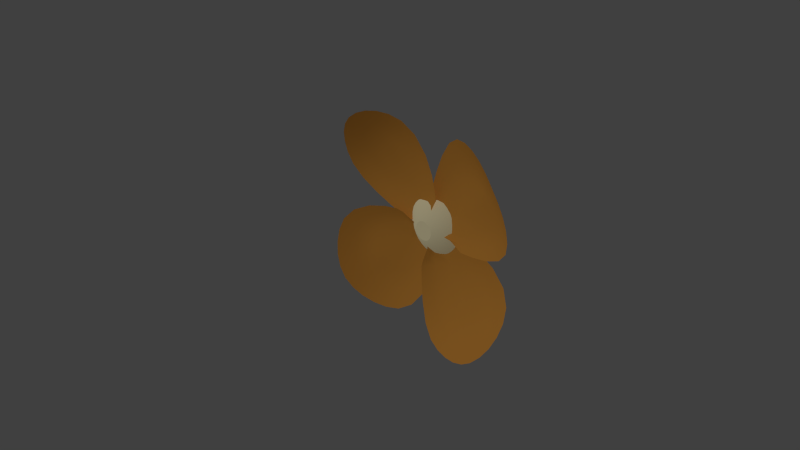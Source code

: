 # Source: fan.blend  (saved by Blender 2.61.0; exported with 4.5.12 LTS)
import bpy
from mathutils import Matrix  # noqa: F401  (used for matrix-valued properties, if any)

bpy.ops.wm.read_factory_settings(use_empty=True)
scene = bpy.context.scene
scene.name = 'Scene'

# ---- collections
col_collection_1 = bpy.data.collections.new('Collection 1'); scene.collection.children.link(col_collection_1)

# ---- materials (node trees are filled in below, after node groups)
mat_material = bpy.data.materials.new('Material')
mat_material.alpha_threshold = 0.0
mat_material.use_transparent_shadow = False
mat_material.diffuse_color = (0.7749, 0.6859, 0.425, 1.0)
mat_material.specular_color = (0.1149, 0.0805, 0.08575)
mat_material.roughness = 0.5
mat_material.line_color = (0.0, 0.0, 0.0, 1.0)
mat_material_001 = bpy.data.materials.new('Material.001')
mat_material_001.alpha_threshold = 0.0
mat_material_001.use_transparent_shadow = False
mat_material_001.diffuse_color = (0.4889, 0.212, 0.03527, 1.0)
mat_material_001.specular_color = (0.3111, 0.2376, 0.2079)
mat_material_001.roughness = 0.5
mat_material_001.line_color = (0.0, 0.0, 0.0, 1.0)

# ---- material node trees

# ---- world
world_world = bpy.data.worlds.new('World'); scene.world = world_world
world_world.color = (0.05088, 0.05088, 0.05088)
world_world.use_sun_shadow = False
world_world.sun_shadow_jitter_overblur = 0.0
world_world.cycles.sampling_method = 'MANUAL'
world_world.cycles.sample_map_resolution = 256

# ---- cameras
cam_camera = bpy.data.cameras.new('Camera')
cam_camera.clip_end = 100.0
cam_camera.lens = 35.0
cam_camera.sensor_width = 32.0
cam_camera.sensor_height = 18.0
cam_camera.ortho_scale = 7.314
cam_camera.dof.focus_distance = 0.0
cam_camera.dof.aperture_fstop = 128.0

# ---- lights
light_lamp = bpy.data.lights.new('Lamp', 'SUN')
light_lamp.transmission_factor = 0.0
light_lamp.cutoff_distance = 30.0
light_lamp.use_shadow = False
light_lamp.angle = 1.571
light_lamp.energy = 1.0
light_lamp.shadow_buffer_clip_start = 1.001
light_lamp.shadow_soft_size = 1.0
light_lamp.shadow_cascade_max_distance = 1000.0
light_lamp.cycles.use_multiple_importance_sampling = False

# ---- meshes
me_circle_001 = bpy.data.meshes.new('Circle.001')
me_circle_001.from_pydata([(-1.403e-16, 1.0, 0.6317), (0.1951, 0.9808, 0.6317), (0.3827, 0.9239, 0.6317), (0.5556, 0.8315, 0.6317), (0.7071, 0.7071, 0.6317), (0.8315, 0.5556, 0.6317), (0.9239, 0.3827, 0.6317), (0.9808, 0.1951, 0.6317), (1.0, 2.78e-08, 0.6317), (0.9808, -0.1951, 0.6317), (0.9239, -0.3827, 0.6317), (0.8315, -0.5556, 0.6317), (0.7071, -0.7071, 0.6317), (0.5556, -0.8315, 0.6317), (0.3827, -0.9239, 0.6317), (0.1951, -0.9808, 0.6317), (-3.258e-07, -1.0, 0.6317), (-0.1951, -0.9808, 0.6317), (-0.3827, -0.9239, 0.6317), (-0.5556, -0.8315, 0.6317), (-0.7071, -0.7071, 0.6317), (-0.8315, -0.5556, 0.6317), (-0.9239, -0.3827, 0.6317), (-0.9808, -0.1951, 0.6317), (-1.0, 9.179e-07, 0.6317), (-0.9808, 0.1951, 0.6317), (-0.9239, 0.3827, 0.6317), (-0.8315, 0.5556, 0.6317), (-0.7071, 0.7071, 0.6317), (-0.5556, 0.8315, 0.6317), (-0.3827, 0.9239, 0.6317), (-0.1951, 0.9808, 0.6317), (-0.05989, 0.3011, -0.9455), (-0.1175, 0.2836, -0.9455), (-0.1706, 0.2553, -0.9455), (-0.2171, 0.2171, -0.9455), (-0.2552, 0.1705, -0.9455), (-0.2836, 0.1175, -0.9455), (-0.3012, 0.05991, -0.9455), (-0.307, 3.967e-07, -0.9455), (-0.3011, -0.05989, -0.9455), (-0.2837, -0.1175, -0.9455), (-0.2552, -0.1705, -0.9455), (-0.2171, -0.2171, -0.9455), (-0.1705, -0.2552, -0.9455), (-0.1175, -0.2836, -0.9455), (-0.05991, -0.3012, -0.9455), (-5.77e-06, -0.307, -0.9455), (0.05988, -0.3011, -0.9455), (0.1175, -0.2836, -0.9455), (0.1705, -0.2552, -0.9455), (0.217, -0.217, -0.9455), (0.2553, -0.1706, -0.9455), (0.2836, -0.1175, -0.9455), (0.301, -0.05988, -0.9455), (0.307, 1.235e-07, -0.9455), (0.3011, 0.0599, -0.9455), (0.2836, 0.1175, -0.9455), (0.2553, 0.1706, -0.9455), (0.217, 0.217, -0.9455), (0.1706, 0.2553, -0.9455), (0.1175, 0.2836, -0.9455), (0.05988, 0.3011, -0.9455), (-5.67e-06, 0.307, -0.9455), (-5.67e-06, 0.307, -0.9455), (0.05988, 0.3011, -0.9455), (0.1175, 0.2836, -0.9455), (0.1706, 0.2553, -0.9455), (0.217, 0.217, -0.9455), (0.2553, 0.1706, -0.9455), (0.2836, 0.1175, -0.9455), (0.3011, 0.0599, -0.9455), (0.307, 1.235e-07, -0.9455), (0.301, -0.05988, -0.9455), (0.2836, -0.1175, -0.9455), (0.2553, -0.1706, -0.9455), (0.217, -0.217, -0.9455), (0.1705, -0.2552, -0.9455), (0.1175, -0.2836, -0.9455), (0.05988, -0.3011, -0.9455), (-5.77e-06, -0.307, -0.9455), (-0.05991, -0.3012, -0.9455), (-0.1175, -0.2836, -0.9455), (-0.1705, -0.2552, -0.9455), (-0.2171, -0.2171, -0.9455), (-0.2552, -0.1705, -0.9455), (-0.2837, -0.1175, -0.9455), (-0.3011, -0.05989, -0.9455), (-0.307, 3.967e-07, -0.9455), (-0.3012, 0.05991, -0.9455), (-0.2836, 0.1175, -0.9455), (-0.2552, 0.1705, -0.9455), (-0.2171, 0.2171, -0.9455), (-0.1706, 0.2553, -0.9455), (-0.1175, 0.2836, -0.9455), (-0.05989, 0.3011, -0.9455), (-0.05989, 0.3011, -0.9455), (-0.1175, 0.2836, -0.9455), (-0.1706, 0.2553, -0.9455), (-0.2171, 0.2171, -0.9455), (-0.2552, 0.1705, -0.9455), (-0.2836, 0.1175, -0.9455), (-0.3012, 0.05991, -0.9455), (-0.307, 3.967e-07, -0.9455), (-0.3011, -0.05989, -0.9455), (-0.2837, -0.1175, -0.9455), (-0.2552, -0.1705, -0.9455), (-0.2171, -0.2171, -0.9455), (-0.1705, -0.2552, -0.9455), (-0.1175, -0.2836, -0.9455), (-0.05991, -0.3012, -0.9455), (-5.77e-06, -0.307, -0.9455), (0.05988, -0.3011, -0.9455), (0.1175, -0.2836, -0.9455), (0.1705, -0.2552, -0.9455), (0.217, -0.217, -0.9455), (0.2553, -0.1706, -0.9455), (0.2836, -0.1175, -0.9455), (0.301, -0.05988, -0.9455), (0.307, 1.235e-07, -0.9455), (0.3011, 0.0599, -0.9455), (0.2836, 0.1175, -0.9455), (0.2553, 0.1706, -0.9455), (0.217, 0.217, -0.9455), (0.1706, 0.2553, -0.9455), (0.1175, 0.2836, -0.9455), (0.05988, 0.3011, -0.9455), (-5.67e-06, 0.307, -0.9455), (2.086e-05, 1.21e-07, -0.9455)], [], [(63, 0, 31, 32), (30, 33, 32, 31), (29, 34, 33, 30), (29, 28, 35, 34), (27, 36, 35, 28), (27, 26, 37, 36), (25, 38, 37, 26), (24, 39, 38, 25), (24, 23, 40, 39), (22, 41, 40, 23), (22, 21, 42, 41), (20, 43, 42, 21), (20, 19, 44, 43), (18, 45, 44, 19), (17, 46, 45, 18), (16, 47, 46, 17), (15, 48, 47, 16), (14, 49, 48, 15), (13, 50, 49, 14), (12, 51, 50, 13), (11, 52, 51, 12), (10, 53, 52, 11), (9, 54, 53, 10), (8, 55, 54, 9), (7, 56, 55, 8), (6, 57, 56, 7), (5, 58, 57, 6), (5, 4, 59, 58), (3, 60, 59, 4), (2, 61, 60, 3), (2, 1, 62, 61), (0, 63, 62, 1), (63, 64, 65, 62), (61, 62, 65, 66), (61, 66, 67, 60), (60, 67, 68, 59), (58, 59, 68, 69), (58, 69, 70, 57), (57, 70, 71, 56), (56, 71, 72, 55), (55, 72, 73, 54), (54, 73, 74, 53), (53, 74, 75, 52), (52, 75, 76, 51), (51, 76, 77, 50), (50, 77, 78, 49), (49, 78, 79, 48), (48, 79, 80, 47), (47, 80, 81, 46), (46, 81, 82, 45), (45, 82, 83, 44), (43, 44, 83, 84), (43, 84, 85, 42), (41, 42, 85, 86), (41, 86, 87, 40), (39, 40, 87, 88), (39, 88, 89, 38), (38, 89, 90, 37), (36, 37, 90, 91), (36, 91, 92, 35), (34, 35, 92, 93), (34, 93, 94, 33), (33, 94, 95, 32), (32, 95, 64, 63), (95, 96, 127, 64), (94, 97, 96, 95), (93, 98, 97, 94), (93, 92, 99, 98), (91, 100, 99, 92), (91, 90, 101, 100), (89, 102, 101, 90), (88, 103, 102, 89), (88, 87, 104, 103), (86, 105, 104, 87), (86, 85, 106, 105), (84, 107, 106, 85), (84, 83, 108, 107), (82, 109, 108, 83), (81, 110, 109, 82), (80, 111, 110, 81), (79, 112, 111, 80), (78, 113, 112, 79), (77, 114, 113, 78), (76, 115, 114, 77), (75, 116, 115, 76), (74, 117, 116, 75), (73, 118, 117, 74), (72, 119, 118, 73), (71, 120, 119, 72), (70, 121, 120, 71), (69, 122, 121, 70), (69, 68, 123, 122), (67, 124, 123, 68), (66, 125, 124, 67), (66, 65, 126, 125), (64, 127, 126, 65), (126, 127, 128), (125, 126, 128), (124, 125, 128), (123, 124, 128), (122, 123, 128), (121, 122, 128), (120, 121, 128), (119, 120, 128), (118, 119, 128), (117, 118, 128), (116, 117, 128), (115, 116, 128), (114, 115, 128), (113, 114, 128), (112, 113, 128), (111, 112, 128), (110, 111, 128), (109, 110, 128), (108, 109, 128), (107, 108, 128), (106, 107, 128), (105, 106, 128), (104, 105, 128), (103, 104, 128), (102, 103, 128), (101, 102, 128), (100, 101, 128), (99, 100, 128), (98, 99, 128), (97, 98, 128), (96, 97, 128), (127, 96, 128)])
me_circle_001.polygons.foreach_set('use_smooth', [True] * 128)
me_circle_001.materials.append(mat_material)
me_circle_001.use_remesh_preserve_volume = False
me_circle_001.use_remesh_preserve_attributes = False
me_circle_001.use_mirror_vertex_groups = False
me_circle_001.update()
me_circle = bpy.data.meshes.new('Circle')
me_circle.from_pydata([(-0.02174, 1.834, -0.6484), (0.3607, 1.815, -0.6472), (0.7284, 1.758, -0.6658), (1.067, 1.666, -0.6986), (1.364, 1.541, -0.7393), (1.59, 1.376, -0.7891), (1.661, 1.141, -0.8555), (1.522, 0.8525, -0.9237), (1.262, 0.5918, -0.9708), (1.013, 0.4054, -0.9942), (0.8418, 0.3351, -1.005), (0.4224, 0.2199, -1.012), (0.2934, 0.1347, -1.018), (0.2282, 0.08015, -1.024), (0.1539, 0.03963, -1.031), (0.07331, 0.01467, -1.039), (-0.01053, 0.006247, -1.047), (-0.09438, 0.01467, -1.055), (-0.175, 0.03963, -1.063), (-0.2493, 0.08015, -1.07), (-0.3144, 0.1347, -1.076), (-0.4419, 0.2121, -1.082), (-0.8478, 0.2956, -1.087), (-1.023, 0.4054, -1.093), (-1.281, 0.5918, -1.094), (-1.551, 0.8525, -1.073), (-1.699, 1.141, -1.018), (-1.633, 1.376, -0.9453), (-1.408, 1.541, -0.8737), (-1.111, 1.666, -0.8042), (-0.7719, 1.758, -0.7385), (-0.4042, 1.815, -0.6843), (-0.274, 1.605, -0.8578), (-0.5628, 1.56, -0.8934), (-0.8288, 1.487, -0.9363), (-1.049, 1.374, -0.9867), (-1.188, 1.213, -1.04), (-1.204, 1.001, -1.087), (-1.103, 0.7737, -1.113), (-0.9404, 0.5751, -1.118), (-0.776, 0.4263, -1.112), (-0.6424, 0.3242, -1.105), (-0.3634, 0.2548, -1.1), (-0.248, 0.2014, -1.095), (-0.1875, 0.1584, -1.09), (-0.1292, 0.1265, -1.085), (-0.06583, 0.1069, -1.079), (2.734e-05, 0.1003, -1.072), (0.06589, 0.1069, -1.066), (0.1292, 0.1265, -1.06), (0.1876, 0.1584, -1.054), (0.2528, 0.2014, -1.049), (0.3752, 0.2692, -1.045), (0.6815, 0.3502, -1.041), (0.8166, 0.4263, -1.035), (0.9837, 0.5751, -1.025), (1.149, 0.7737, -1.004), (1.254, 1.001, -0.9678), (1.24, 1.213, -0.9226), (1.102, 1.374, -0.8825), (0.8816, 1.487, -0.8534), (0.6156, 1.56, -0.8363), (0.3268, 1.605, -0.8287), (0.02642, 1.62, -0.8328), (0.05914, 1.322, -0.9903), (0.2504, 1.307, -0.9875), (0.4297, 1.266, -0.9917), (0.5842, 1.196, -1.002), (0.6992, 1.096, -1.018), (0.7631, 0.9711, -1.036), (0.773, 0.8328, -1.052), (0.7368, 0.6958, -1.062), (0.6704, 0.5729, -1.068), (0.59, 0.4711, -1.07), (0.5076, 0.3918, -1.071), (0.2908, 0.3324, -1.072), (0.2034, 0.2891, -1.075), (0.1413, 0.2585, -1.078), (0.09361, 0.2372, -1.082), (0.051, 0.2243, -1.086), (0.007545, 0.2202, -1.09), (-0.03596, 0.2243, -1.094), (-0.07819, 0.2372, -1.098), (-0.1227, 0.2585, -1.102), (-0.1779, 0.2891, -1.106), (-0.2537, 0.3324, -1.111), (-0.4336, 0.3918, -1.116), (-0.5111, 0.4711, -1.123), (-0.5853, 0.5729, -1.129), (-0.6446, 0.6958, -1.129), (-0.6733, 0.8328, -1.122), (-0.6569, 0.9711, -1.105), (-0.5878, 1.096, -1.081), (-0.4693, 1.196, -1.054), (-0.3128, 1.266, -1.028), (-0.1325, 1.307, -1.006), (0.07559, 0.5804, -1.109), (1.201, -0.03474, -1.109), (2.719, 0.0649, -1.006), (2.632, 0.1512, -1.028), (2.486, 0.2261, -1.054), (2.278, 0.2828, -1.081), (2.017, 0.3159, -1.105), (1.729, 0.3238, -1.122), (1.442, 0.31, -1.129), (1.186, 0.2816, -1.129), (0.973, 0.2461, -1.123), (0.8072, 0.209, -1.116), (0.6831, 0.1229, -1.111), (0.5928, 0.08661, -1.106), (0.5287, 0.06021, -1.102), (0.4843, 0.03888, -1.098), (0.4574, 0.01866, -1.094), (0.4488, -0.002167, -1.09), (0.4574, -0.02297, -1.086), (0.4843, -0.04337, -1.082), (0.5287, -0.06618, -1.078), (0.5928, -0.09595, -1.075), (0.6831, -0.1378, -1.072), (0.8072, -0.2416, -1.071), (0.973, -0.281, -1.07), (1.186, -0.3195, -1.068), (1.442, -0.3513, -1.062), (1.728, -0.3686, -1.052), (2.017, -0.3639, -1.036), (2.278, -0.3333, -1.018), (2.486, -0.2782, -1.002), (2.632, -0.2043, -0.9917), (2.719, -0.1184, -0.9875), (2.751, -0.02687, -0.9903), (3.372, -0.0112, -0.8328), (3.341, -0.155, -0.8287), (3.247, -0.2933, -0.8363), (3.095, -0.4206, -0.8534), (2.86, -0.5259, -0.8825), (2.523, -0.592, -0.9226), (2.08, -0.5988, -0.9678), (1.605, -0.5488, -1.004), (1.19, -0.4695, -1.025), (0.8794, -0.3895, -1.035), (0.666, -0.3248, -1.041), (0.5211, -0.1782, -1.045), (0.4096, -0.1196, -1.049), (0.3197, -0.08836, -1.054), (0.2532, -0.06041, -1.06), (0.2122, -0.0301, -1.066), (0.1984, 0.001432, -1.072), (0.2122, 0.03296, -1.079), (0.2532, 0.06328, -1.085), (0.3197, 0.09122, -1.09), (0.4096, 0.1203, -1.095), (0.5211, 0.1754, -1.1), (0.666, 0.309, -1.105), (0.8794, 0.3729, -1.112), (1.19, 0.4517, -1.118), (1.605, 0.5294, -1.113), (2.08, 0.5779, -1.087), (2.523, 0.5701, -1.04), (2.86, 0.5036, -0.9867), (3.095, 0.3982, -0.9363), (3.247, 0.2709, -0.8934), (3.341, 0.1326, -0.8578), (3.78, 0.1949, -0.6843), (3.661, 0.371, -0.7385), (3.468, 0.5332, -0.8042), (3.208, 0.6754, -0.8737), (2.863, 0.7831, -0.9453), (2.371, 0.8149, -1.018), (1.77, 0.7438, -1.073), (1.225, 0.6145, -1.094), (0.8357, 0.4914, -1.093), (0.5986, 0.4073, -1.087), (0.4255, 0.2135, -1.082), (0.2702, 0.152, -1.076), (0.1563, 0.1208, -1.07), (0.07163, 0.08523, -1.063), (0.01951, 0.04663, -1.055), (0.00191, 0.006487, -1.047), (0.01951, -0.03365, -1.039), (0.07163, -0.07225, -1.031), (0.1563, -0.1078, -1.024), (0.2702, -0.139, -1.018), (0.4103, -0.2009, -1.012), (0.5864, -0.4016, -1.005), (0.8357, -0.4836, -0.9942), (1.225, -0.6028, -0.9708), (1.77, -0.727, -0.9237), (2.371, -0.7938, -0.8555), (2.863, -0.7598, -0.7891), (3.208, -0.6517, -0.7393), (3.468, -0.5095, -0.6986), (3.661, -0.3473, -0.6658), (3.78, -0.1712, -0.6472), (3.82, 0.01185, -0.6484), (0.0303, -1.819, -0.6484), (-0.3521, -1.8, -0.6472), (-0.7198, -1.743, -0.6658), (-1.059, -1.651, -0.6986), (-1.356, -1.527, -0.7393), (-1.581, -1.361, -0.7891), (-1.653, -1.126, -0.8555), (-1.513, -0.8378, -0.9237), (-1.254, -0.577, -0.9708), (-1.005, -0.3906, -0.9942), (-0.5794, -0.3006, -1.005), (-0.3725, -0.1975, -1.012), (-0.2848, -0.1199, -1.018), (-0.2197, -0.06539, -1.024), (-0.1454, -0.02487, -1.031), (-0.06476, 8.746e-05, -1.039), (0.01909, 0.008513, -1.047), (0.1029, 8.746e-05, -1.055), (0.1836, -0.02487, -1.063), (0.2579, -0.06539, -1.07), (0.323, -0.1199, -1.077), (0.4092, -0.2044, -1.082), (0.6119, -0.299, -1.087), (1.032, -0.3906, -1.093), (1.289, -0.577, -1.094), (1.559, -0.8378, -1.073), (1.708, -1.126, -1.018), (1.641, -1.361, -0.9453), (1.416, -1.527, -0.8737), (1.119, -1.651, -0.8042), (0.7804, -1.743, -0.7385), (0.4127, -1.8, -0.6843), (0.2825, -1.59, -0.8578), (0.5713, -1.545, -0.8934), (0.8373, -1.472, -0.9363), (1.058, -1.36, -0.9867), (1.196, -1.198, -1.04), (1.213, -0.9865, -1.087), (1.111, -0.7589, -1.113), (0.949, -0.5603, -1.118), (0.7845, -0.4116, -1.112), (0.651, -0.3104, -1.105), (0.3843, -0.2442, -1.1), (0.2641, -0.1867, -1.095), (0.1962, -0.1436, -1.09), (0.1377, -0.1118, -1.085), (0.07439, -0.09217, -1.079), (0.008527, -0.08556, -1.072), (-0.05733, -0.09217, -1.066), (-0.1207, -0.1118, -1.06), (-0.1792, -0.1436, -1.054), (-0.25, -0.1867, -1.049), (-0.3808, -0.2638, -1.045), (-0.6729, -0.3379, -1.041), (-0.8081, -0.4116, -1.035), (-0.9752, -0.5603, -1.025), (-1.141, -0.7589, -1.004), (-1.245, -0.9865, -0.9678), (-1.231, -1.198, -0.9226), (-1.093, -1.36, -0.8825), (-0.873, -1.472, -0.8534), (-0.6071, -1.545, -0.8363), (-0.3182, -1.59, -0.8287), (-0.01787, -1.605, -0.8328), (-0.05059, -1.307, -0.9903), (-0.2419, -1.292, -0.9875), (-0.4211, -1.251, -0.9917), (-0.5756, -1.181, -1.002), (-0.6907, -1.081, -1.018), (-0.7546, -0.9564, -1.036), (-0.7644, -0.8181, -1.052), (-0.7283, -0.6811, -1.062), (-0.6618, -0.5581, -1.068), (-0.5814, -0.4564, -1.07), (-0.4991, -0.377, -1.071), (-0.4205, -0.323, -1.072), (-0.2616, -0.2744, -1.075), (-0.1674, -0.2437, -1.078), (-0.1012, -0.2224, -1.082), (-0.0475, -0.2096, -1.086), (0.0001634, -0.2055, -1.09), (0.04574, -0.2096, -1.094), (0.09523, -0.2224, -1.098), (0.1538, -0.2437, -1.102), (0.2341, -0.2744, -1.106), (0.3669, -0.3176, -1.111), (0.4421, -0.377, -1.116), (0.5197, -0.4564, -1.123), (0.5938, -0.5581, -1.129), (0.6531, -0.6811, -1.129), (0.6819, -0.8181, -1.122), (0.6654, -0.9564, -1.105), (0.5963, -1.081, -1.081), (0.4778, -1.181, -1.054), (0.3214, -1.251, -1.028), (0.1411, -1.292, -1.006), (-0.06704, -0.5656, -1.109), (-1.193, 0.04551, -1.106), (-2.71, -0.05413, -0.9888), (-2.624, -0.1404, -1.012), (-2.478, -0.2153, -1.04), (-2.269, -0.2721, -1.07), (-2.009, -0.3051, -1.097), (-1.72, -0.313, -1.116), (-1.434, -0.2992, -1.125), (-1.177, -0.2709, -1.126), (-0.9644, -0.2354, -1.122), (-0.7987, -0.1982, -1.116), (-0.6746, -0.1622, -1.111), (-0.5842, -0.09625, -1.106), (-0.5202, -0.05799, -1.102), (-0.4757, -0.03094, -1.098), (-0.4489, -0.008205, -1.094), (-0.4403, 0.01305, -1.09), (-0.4489, 0.03502, -1.086), (-0.4757, 0.05953, -1.082), (-0.5202, 0.09015, -1.078), (-0.5842, 0.1353, -1.075), (-0.6862, 0.2147, -1.072), (-0.7987, 0.2523, -1.071), (-0.9644, 0.2918, -1.069), (-1.177, 0.3303, -1.066), (-1.434, 0.3621, -1.059), (-1.72, 0.3794, -1.046), (-2.009, 0.3747, -1.028), (-2.269, 0.3441, -1.008), (-2.478, 0.289, -0.9894), (-2.624, 0.215, -0.9763), (-2.71, 0.1292, -0.9702), (-2.742, 0.03764, -0.9715), (-3.363, 0.02197, -0.8056), (-3.332, 0.1658, -0.8041), (-3.239, 0.3041, -0.8149), (-3.086, 0.4314, -0.8358), (-2.851, 0.5367, -0.8689), (-2.514, 0.6027, -0.9131), (-2.072, 0.6096, -0.9621), (-1.596, 0.5596, -1.002), (-1.182, 0.4803, -1.025), (-0.8708, 0.4003, -1.035), (-0.7286, 0.3356, -1.041), (-0.5462, 0.189, -1.045), (-0.401, 0.1303, -1.049), (-0.3111, 0.09912, -1.054), (-0.2446, 0.07118, -1.06), (-0.2037, 0.04087, -1.066), (-0.1899, 0.009337, -1.072), (-0.2037, -0.02219, -1.079), (-0.2446, -0.05251, -1.085), (-0.3111, -0.08045, -1.09), (-0.401, -0.1106, -1.095), (-0.5125, -0.1647, -1.1), (-0.6575, -0.2982, -1.105), (-0.8708, -0.3622, -1.112), (-1.182, -0.4409, -1.118), (-1.596, -0.5186, -1.111), (-2.072, -0.5671, -1.081), (-2.514, -0.5593, -1.031), (-2.851, -0.4929, -0.9731), (-3.086, -0.3874, -0.9187), (-3.239, -0.2601, -0.8721), (-3.332, -0.1218, -0.8332), (-3.771, -0.1842, -0.6514), (-3.653, -0.3602, -0.7113), (-3.46, -0.5224, -0.783), (-3.2, -0.6647, -0.8582), (-2.854, -0.7723, -0.935), (-2.363, -0.8041, -1.013), (-1.761, -0.733, -1.071), (-1.216, -0.6038, -1.094), (-0.8271, -0.4806, -1.093), (-0.5791, -0.3965, -1.087), (-0.4112, -0.205, -1.082), (-0.2619, -0.1412, -1.076), (-0.1477, -0.11, -1.07), (-0.06308, -0.07446, -1.063), (-0.01096, -0.03586, -1.055), (0.006644, 0.004281, -1.047), (-0.01096, 0.04442, -1.039), (-0.06308, 0.08302, -1.031), (-0.1477, 0.1186, -1.024), (-0.2616, 0.1498, -1.018), (-0.4371, 0.2115, -1.012), (-0.6845, 0.4123, -1.005), (-0.8271, 0.4943, -0.9942), (-1.216, 0.6135, -0.9708), (-1.761, 0.7378, -0.9222), (-2.363, 0.8045, -0.8501), (-2.854, 0.7705, -0.7788), (-3.2, 0.6625, -0.7238), (-3.46, 0.5203, -0.6774), (-3.653, 0.358, -0.6386), (-3.771, 0.182, -0.6143), (-3.812, -0.001086, -0.611)], [], [(63, 0, 31, 32), (31, 30, 33, 32), (30, 29, 34, 33), (29, 28, 35, 34), (28, 27, 36, 35), (27, 26, 37, 36), (26, 25, 38, 37), (25, 24, 39, 38), (24, 23, 40, 39), (23, 22, 41, 40), (22, 21, 42, 41), (21, 20, 43, 42), (20, 19, 44, 43), (19, 18, 45, 44), (18, 17, 46, 45), (17, 16, 47, 46), (16, 15, 48, 47), (15, 14, 49, 48), (14, 13, 50, 49), (13, 12, 51, 50), (12, 11, 52, 51), (11, 10, 53, 52), (10, 9, 54, 53), (9, 8, 55, 54), (8, 7, 56, 55), (7, 6, 57, 56), (6, 5, 58, 57), (5, 4, 59, 58), (4, 3, 60, 59), (3, 2, 61, 60), (2, 1, 62, 61), (1, 0, 63, 62), (62, 63, 64, 65), (61, 62, 65, 66), (60, 61, 66, 67), (59, 60, 67, 68), (58, 59, 68, 69), (57, 58, 69, 70), (56, 57, 70, 71), (55, 56, 71, 72), (54, 55, 72, 73), (53, 54, 73, 74), (52, 53, 74, 75), (51, 52, 75, 76), (50, 51, 76, 77), (49, 50, 77, 78), (48, 49, 78, 79), (47, 48, 79, 80), (46, 47, 80, 81), (45, 46, 81, 82), (44, 45, 82, 83), (43, 44, 83, 84), (42, 43, 84, 85), (41, 42, 85, 86), (40, 41, 86, 87), (39, 40, 87, 88), (38, 39, 88, 89), (37, 38, 89, 90), (36, 37, 90, 91), (35, 36, 91, 92), (34, 35, 92, 93), (33, 34, 93, 94), (32, 33, 94, 95), (32, 95, 64, 63), (71, 96, 72), (70, 96, 71), (69, 96, 70), (68, 96, 69), (67, 96, 68), (66, 96, 67), (65, 96, 66), (64, 96, 65), (64, 95, 96), (94, 96, 95), (93, 96, 94), (92, 96, 93), (91, 96, 92), (90, 96, 91), (89, 96, 90), (88, 96, 89), (87, 96, 88), (72, 96, 73), (73, 96, 74), (74, 96, 75), (75, 96, 76), (76, 96, 77), (77, 96, 78), (78, 96, 79), (79, 96, 80), (80, 96, 81), (81, 96, 82), (82, 96, 83), (83, 96, 84), (84, 96, 85), (85, 96, 86), (86, 96, 87), (107, 97, 106), (108, 97, 107), (109, 97, 108), (110, 97, 109), (111, 97, 110), (112, 97, 111), (113, 97, 112), (114, 97, 113), (115, 97, 114), (116, 97, 115), (117, 97, 116), (118, 97, 117), (119, 97, 118), (120, 97, 119), (121, 97, 120), (106, 97, 105), (105, 97, 104), (104, 97, 103), (103, 97, 102), (102, 97, 101), (101, 97, 100), (100, 97, 99), (99, 97, 98), (129, 98, 97), (129, 97, 128), (128, 97, 127), (127, 97, 126), (126, 97, 125), (125, 97, 124), (124, 97, 123), (123, 97, 122), (122, 97, 121), (161, 98, 129, 130), (161, 160, 99, 98), (160, 159, 100, 99), (159, 158, 101, 100), (158, 157, 102, 101), (157, 156, 103, 102), (156, 155, 104, 103), (155, 154, 105, 104), (154, 153, 106, 105), (153, 152, 107, 106), (152, 151, 108, 107), (151, 150, 109, 108), (150, 149, 110, 109), (149, 148, 111, 110), (148, 147, 112, 111), (147, 146, 113, 112), (146, 145, 114, 113), (145, 144, 115, 114), (144, 143, 116, 115), (143, 142, 117, 116), (142, 141, 118, 117), (141, 140, 119, 118), (140, 139, 120, 119), (139, 138, 121, 120), (138, 137, 122, 121), (137, 136, 123, 122), (136, 135, 124, 123), (135, 134, 125, 124), (134, 133, 126, 125), (133, 132, 127, 126), (132, 131, 128, 127), (131, 130, 129, 128), (192, 193, 130, 131), (191, 192, 131, 132), (190, 191, 132, 133), (189, 190, 133, 134), (188, 189, 134, 135), (187, 188, 135, 136), (186, 187, 136, 137), (185, 186, 137, 138), (184, 185, 138, 139), (183, 184, 139, 140), (182, 183, 140, 141), (181, 182, 141, 142), (180, 181, 142, 143), (179, 180, 143, 144), (178, 179, 144, 145), (177, 178, 145, 146), (176, 177, 146, 147), (175, 176, 147, 148), (174, 175, 148, 149), (173, 174, 149, 150), (172, 173, 150, 151), (171, 172, 151, 152), (170, 171, 152, 153), (169, 170, 153, 154), (168, 169, 154, 155), (167, 168, 155, 156), (166, 167, 156, 157), (165, 166, 157, 158), (164, 165, 158, 159), (163, 164, 159, 160), (162, 163, 160, 161), (130, 193, 162, 161), (257, 194, 225, 226), (225, 224, 227, 226), (224, 223, 228, 227), (223, 222, 229, 228), (222, 221, 230, 229), (221, 220, 231, 230), (220, 219, 232, 231), (219, 218, 233, 232), (218, 217, 234, 233), (217, 216, 235, 234), (216, 215, 236, 235), (215, 214, 237, 236), (214, 213, 238, 237), (213, 212, 239, 238), (212, 211, 240, 239), (211, 210, 241, 240), (210, 209, 242, 241), (209, 208, 243, 242), (208, 207, 244, 243), (207, 206, 245, 244), (206, 205, 246, 245), (205, 204, 247, 246), (204, 203, 248, 247), (203, 202, 249, 248), (202, 201, 250, 249), (201, 200, 251, 250), (200, 199, 252, 251), (199, 198, 253, 252), (198, 197, 254, 253), (197, 196, 255, 254), (196, 195, 256, 255), (195, 194, 257, 256), (256, 257, 258, 259), (255, 256, 259, 260), (254, 255, 260, 261), (253, 254, 261, 262), (252, 253, 262, 263), (251, 252, 263, 264), (250, 251, 264, 265), (249, 250, 265, 266), (248, 249, 266, 267), (247, 248, 267, 268), (246, 247, 268, 269), (245, 246, 269, 270), (244, 245, 270, 271), (243, 244, 271, 272), (242, 243, 272, 273), (241, 242, 273, 274), (240, 241, 274, 275), (239, 240, 275, 276), (238, 239, 276, 277), (237, 238, 277, 278), (236, 237, 278, 279), (235, 236, 279, 280), (234, 235, 280, 281), (233, 234, 281, 282), (232, 233, 282, 283), (231, 232, 283, 284), (230, 231, 284, 285), (229, 230, 285, 286), (228, 229, 286, 287), (227, 228, 287, 288), (226, 227, 288, 289), (226, 289, 258, 257), (265, 290, 266), (264, 290, 265), (263, 290, 264), (262, 290, 263), (261, 290, 262), (260, 290, 261), (259, 290, 260), (258, 290, 259), (258, 289, 290), (288, 290, 289), (287, 290, 288), (286, 290, 287), (285, 290, 286), (284, 290, 285), (283, 290, 284), (282, 290, 283), (281, 290, 282), (266, 290, 267), (267, 290, 268), (268, 290, 269), (269, 290, 270), (270, 290, 271), (271, 290, 272), (272, 290, 273), (273, 290, 274), (274, 290, 275), (275, 290, 276), (276, 290, 277), (277, 290, 278), (278, 290, 279), (279, 290, 280), (280, 290, 281), (301, 291, 300), (302, 291, 301), (303, 291, 302), (304, 291, 303), (305, 291, 304), (306, 291, 305), (307, 291, 306), (308, 291, 307), (309, 291, 308), (310, 291, 309), (311, 291, 310), (312, 291, 311), (313, 291, 312), (314, 291, 313), (315, 291, 314), (300, 291, 299), (299, 291, 298), (298, 291, 297), (297, 291, 296), (296, 291, 295), (295, 291, 294), (294, 291, 293), (293, 291, 292), (323, 292, 291), (323, 291, 322), (322, 291, 321), (321, 291, 320), (320, 291, 319), (319, 291, 318), (318, 291, 317), (317, 291, 316), (316, 291, 315), (355, 292, 323, 324), (355, 354, 293, 292), (354, 353, 294, 293), (353, 352, 295, 294), (352, 351, 296, 295), (351, 350, 297, 296), (350, 349, 298, 297), (349, 348, 299, 298), (348, 347, 300, 299), (347, 346, 301, 300), (346, 345, 302, 301), (345, 344, 303, 302), (344, 343, 304, 303), (343, 342, 305, 304), (342, 341, 306, 305), (341, 340, 307, 306), (340, 339, 308, 307), (339, 338, 309, 308), (338, 337, 310, 309), (337, 336, 311, 310), (336, 335, 312, 311), (335, 334, 313, 312), (334, 333, 314, 313), (333, 332, 315, 314), (332, 331, 316, 315), (331, 330, 317, 316), (330, 329, 318, 317), (329, 328, 319, 318), (328, 327, 320, 319), (327, 326, 321, 320), (326, 325, 322, 321), (325, 324, 323, 322), (386, 387, 324, 325), (385, 386, 325, 326), (384, 385, 326, 327), (383, 384, 327, 328), (382, 383, 328, 329), (381, 382, 329, 330), (380, 381, 330, 331), (379, 380, 331, 332), (378, 379, 332, 333), (377, 378, 333, 334), (376, 377, 334, 335), (375, 376, 335, 336), (374, 375, 336, 337), (373, 374, 337, 338), (372, 373, 338, 339), (371, 372, 339, 340), (370, 371, 340, 341), (369, 370, 341, 342), (368, 369, 342, 343), (367, 368, 343, 344), (366, 367, 344, 345), (365, 366, 345, 346), (364, 365, 346, 347), (363, 364, 347, 348), (362, 363, 348, 349), (361, 362, 349, 350), (360, 361, 350, 351), (359, 360, 351, 352), (358, 359, 352, 353), (357, 358, 353, 354), (356, 357, 354, 355), (324, 387, 356, 355)])
me_circle.polygons.foreach_set('use_smooth', [True] * 384)
_ca = me_circle.color_attributes.new('Col', 'BYTE_COLOR', 'CORNER')
_ca.data.foreach_set('color', [1.0, 1.0, 1.0, 1.0, 1.0, 1.0, 1.0, 1.0, 1.0, 1.0, 1.0, 1.0, 1.0, 1.0, 1.0, 1.0, 1.0, 1.0, 1.0, 1.0, 1.0, 1.0, 1.0, 1.0, 1.0, 1.0, 1.0, 1.0, 1.0, 1.0, 1.0, 1.0, 1.0, 1.0, 1.0, 1.0, 1.0, 1.0, 1.0, 1.0, 1.0, 1.0, 1.0, 1.0, 1.0, 1.0, 1.0, 1.0, 1.0, 1.0, 1.0, 1.0, 1.0, 1.0, 1.0, 1.0, 1.0, 1.0, 1.0, 1.0, 1.0, 1.0, 1.0, 1.0, 1.0, 1.0, 1.0, 1.0, 1.0, 1.0, 1.0, 1.0, 1.0, 1.0, 1.0, 1.0, 1.0, 1.0, 1.0, 1.0, 1.0, 1.0, 1.0, 1.0, 1.0, 1.0, 1.0, 1.0, 1.0, 1.0, 1.0, 1.0, 1.0, 1.0, 1.0, 1.0, 1.0, 1.0, 1.0, 1.0, 1.0, 1.0, 1.0, 1.0, 1.0, 1.0, 1.0, 1.0, 1.0, 1.0, 1.0, 1.0, 1.0, 1.0, 1.0, 1.0, 1.0, 1.0, 1.0, 1.0, 1.0, 1.0, 1.0, 1.0, 1.0, 1.0, 1.0, 1.0, 1.0, 1.0, 1.0, 1.0, 1.0, 1.0, 1.0, 1.0, 1.0, 1.0, 1.0, 1.0, 1.0, 1.0, 1.0, 1.0, 1.0, 1.0, 1.0, 1.0, 1.0, 1.0, 1.0, 1.0, 1.0, 1.0, 1.0, 1.0, 1.0, 1.0, 1.0, 1.0, 1.0, 1.0, 1.0, 1.0, 1.0, 1.0, 1.0, 1.0, 1.0, 1.0, 1.0, 1.0, 1.0, 1.0, 1.0, 1.0, 1.0, 1.0, 1.0, 1.0, 1.0, 1.0, 1.0, 1.0, 1.0, 1.0, 1.0, 1.0, 1.0, 1.0, 1.0, 1.0, 1.0, 1.0, 1.0, 1.0, 1.0, 1.0, 1.0, 1.0, 1.0, 1.0, 1.0, 1.0, 1.0, 1.0, 1.0, 1.0, 1.0, 1.0, 1.0, 1.0, 1.0, 1.0, 1.0, 1.0, 1.0, 1.0, 1.0, 1.0, 1.0, 1.0, 1.0, 1.0, 1.0, 1.0, 1.0, 1.0, 1.0, 1.0, 1.0, 1.0, 1.0, 1.0, 1.0, 1.0, 1.0, 1.0, 1.0, 1.0, 1.0, 1.0, 1.0, 1.0, 1.0, 1.0, 1.0, 1.0, 1.0, 1.0, 1.0, 1.0, 1.0, 1.0, 1.0, 1.0, 1.0, 1.0, 1.0, 1.0, 1.0, 1.0, 1.0, 1.0, 1.0, 1.0, 1.0, 1.0, 1.0, 1.0, 1.0, 1.0, 1.0, 1.0, 1.0, 1.0, 1.0, 1.0, 1.0, 1.0, 1.0, 1.0, 1.0, 1.0, 1.0, 1.0, 1.0, 1.0, 1.0, 1.0, 1.0, 1.0, 1.0, 1.0, 1.0, 1.0, 1.0, 1.0, 1.0, 1.0, 1.0, 1.0, 1.0, 1.0, 1.0, 1.0, 1.0, 1.0, 1.0, 1.0, 1.0, 1.0, 1.0, 1.0, 1.0, 1.0, 1.0, 1.0, 1.0, 1.0, 1.0, 1.0, 1.0, 1.0, 1.0, 1.0, 1.0, 1.0, 1.0, 1.0, 1.0, 1.0, 1.0, 1.0, 1.0, 1.0, 1.0, 1.0, 1.0, 1.0, 1.0, 1.0, 1.0, 1.0, 1.0, 1.0, 1.0, 1.0, 1.0, 1.0, 1.0, 1.0, 1.0, 1.0, 1.0, 1.0, 1.0, 1.0, 1.0, 1.0, 1.0, 1.0, 1.0, 1.0, 1.0, 1.0, 1.0, 1.0, 1.0, 1.0, 1.0, 1.0, 1.0, 1.0, 1.0, 1.0, 1.0, 1.0, 1.0, 1.0, 1.0, 1.0, 1.0, 1.0, 1.0, 1.0, 1.0, 1.0, 1.0, 1.0, 1.0, 1.0, 1.0, 1.0, 1.0, 1.0, 1.0, 1.0, 1.0, 1.0, 1.0, 1.0, 1.0, 1.0, 1.0, 1.0, 1.0, 1.0, 1.0, 1.0, 1.0, 1.0, 1.0, 1.0, 1.0, 1.0, 1.0, 1.0, 1.0, 1.0, 1.0, 1.0, 1.0, 1.0, 1.0, 1.0, 1.0, 1.0, 1.0, 1.0, 1.0, 1.0, 1.0, 1.0, 1.0, 1.0, 1.0, 1.0, 1.0, 1.0, 1.0, 1.0, 1.0, 1.0, 1.0, 1.0, 1.0, 1.0, 1.0, 1.0, 1.0, 1.0, 1.0, 1.0, 1.0, 1.0, 1.0, 1.0, 1.0, 1.0, 1.0, 1.0, 1.0, 1.0, 1.0, 1.0, 1.0, 1.0, 1.0, 1.0, 1.0, 1.0, 1.0, 1.0, 1.0, 1.0, 1.0, 1.0, 1.0, 1.0, 1.0, 1.0, 1.0, 1.0, 1.0, 1.0, 1.0, 1.0, 1.0, 1.0, 1.0, 1.0, 1.0, 1.0, 1.0, 1.0, 1.0, 1.0, 1.0, 1.0, 1.0, 1.0, 1.0, 1.0, 1.0, 1.0, 1.0, 1.0, 1.0, 1.0, 1.0, 1.0, 1.0, 1.0, 1.0, 1.0, 1.0, 1.0, 1.0, 1.0, 1.0, 1.0, 1.0, 1.0, 1.0, 1.0, 1.0, 1.0, 1.0, 1.0, 1.0, 1.0, 1.0, 1.0, 1.0, 1.0, 1.0, 1.0, 1.0, 1.0, 1.0, 1.0, 1.0, 1.0, 1.0, 1.0, 1.0, 1.0, 1.0, 1.0, 1.0, 1.0, 1.0, 1.0, 1.0, 1.0, 1.0, 1.0, 1.0, 1.0, 1.0, 1.0, 1.0, 1.0, 1.0, 1.0, 1.0, 1.0, 1.0, 1.0, 1.0, 1.0, 1.0, 1.0, 1.0, 1.0, 1.0, 1.0, 1.0, 1.0, 1.0, 1.0, 1.0, 1.0, 1.0, 1.0, 1.0, 1.0, 1.0, 1.0, 1.0, 1.0, 1.0, 1.0, 1.0, 1.0, 1.0, 1.0, 1.0, 1.0, 1.0, 1.0, 1.0, 1.0, 1.0, 1.0, 1.0, 1.0, 1.0, 1.0, 1.0, 1.0, 1.0, 1.0, 1.0, 1.0, 1.0, 1.0, 1.0, 1.0, 1.0, 1.0, 1.0, 1.0, 1.0, 1.0, 1.0, 1.0, 1.0, 1.0, 1.0, 1.0, 1.0, 1.0, 1.0, 1.0, 1.0, 1.0, 1.0, 1.0, 1.0, 1.0, 1.0, 1.0, 1.0, 1.0, 1.0, 1.0, 1.0, 1.0, 1.0, 1.0, 1.0, 1.0, 1.0, 1.0, 1.0, 1.0, 1.0, 1.0, 1.0, 1.0, 1.0, 1.0, 1.0, 1.0, 1.0, 1.0, 1.0, 1.0, 1.0, 1.0, 1.0, 1.0, 1.0, 1.0, 1.0, 1.0, 1.0, 1.0, 1.0, 1.0, 1.0, 1.0, 1.0, 1.0, 1.0, 1.0, 1.0, 1.0, 1.0, 1.0, 1.0, 1.0, 1.0, 1.0, 1.0, 1.0, 1.0, 1.0, 1.0, 1.0, 1.0, 1.0, 1.0, 1.0, 1.0, 1.0, 1.0, 1.0, 1.0, 1.0, 1.0, 1.0, 1.0, 1.0, 1.0, 1.0, 1.0, 1.0, 1.0, 1.0, 1.0, 1.0, 1.0, 1.0, 1.0, 1.0, 1.0, 1.0, 1.0, 1.0, 1.0, 1.0, 1.0, 1.0, 1.0, 1.0, 1.0, 1.0, 1.0, 1.0, 1.0, 1.0, 1.0, 1.0, 1.0, 1.0, 1.0, 1.0, 1.0, 1.0, 1.0, 1.0, 1.0, 1.0, 1.0, 1.0, 1.0, 1.0, 1.0, 1.0, 1.0, 1.0, 1.0, 1.0, 1.0, 1.0, 1.0, 1.0, 1.0, 1.0, 1.0, 1.0, 1.0, 1.0, 1.0, 1.0, 1.0, 1.0, 1.0, 1.0, 1.0, 1.0, 1.0, 1.0, 1.0, 1.0, 1.0, 1.0, 1.0, 1.0, 1.0, 1.0, 1.0, 1.0, 1.0, 1.0, 1.0, 1.0, 1.0, 1.0, 1.0, 1.0, 1.0, 1.0, 1.0, 1.0, 1.0, 1.0, 1.0, 1.0, 1.0, 1.0, 1.0, 1.0, 1.0, 1.0, 1.0, 1.0, 1.0, 1.0, 1.0, 1.0, 1.0, 1.0, 1.0, 1.0, 1.0, 1.0, 1.0, 1.0, 1.0, 1.0, 1.0, 1.0, 1.0, 1.0, 1.0, 1.0, 1.0, 1.0, 1.0, 1.0, 1.0, 1.0, 1.0, 1.0, 1.0, 1.0, 1.0, 1.0, 1.0, 1.0, 1.0, 1.0, 1.0, 1.0, 1.0, 1.0, 1.0, 1.0, 1.0, 1.0, 1.0, 1.0, 1.0, 1.0, 1.0, 1.0, 1.0, 1.0, 1.0, 1.0, 1.0, 1.0, 1.0, 1.0, 1.0, 1.0, 1.0, 1.0, 1.0, 1.0, 1.0, 1.0, 1.0, 1.0, 1.0, 1.0, 1.0, 1.0, 1.0, 1.0, 1.0, 1.0, 1.0, 1.0, 1.0, 1.0, 1.0, 1.0, 1.0, 1.0, 1.0, 1.0, 1.0, 1.0, 1.0, 1.0, 1.0, 1.0, 1.0, 1.0, 1.0, 1.0, 1.0, 1.0, 1.0, 1.0, 1.0, 1.0, 1.0, 1.0, 1.0, 1.0, 1.0, 1.0, 1.0, 1.0, 1.0, 1.0, 1.0, 1.0, 1.0, 1.0, 1.0, 1.0, 1.0, 1.0, 1.0, 1.0, 1.0, 1.0, 1.0, 1.0, 1.0, 1.0, 1.0, 1.0, 1.0, 1.0, 1.0, 1.0, 1.0, 1.0, 1.0, 1.0, 1.0, 1.0, 1.0, 1.0, 1.0, 1.0, 1.0, 1.0, 1.0, 1.0, 1.0, 1.0, 1.0, 1.0, 1.0, 1.0, 1.0, 1.0, 1.0, 1.0, 1.0, 1.0, 1.0, 1.0, 1.0, 1.0, 1.0, 1.0, 1.0, 1.0, 1.0, 1.0, 1.0, 1.0, 1.0, 1.0, 1.0, 1.0, 1.0, 1.0, 1.0, 1.0, 1.0, 1.0, 1.0, 1.0, 1.0, 1.0, 1.0, 1.0, 1.0, 1.0, 1.0, 1.0, 1.0, 1.0, 1.0, 1.0, 1.0, 1.0, 1.0, 1.0, 1.0, 1.0, 1.0, 1.0, 1.0, 1.0, 1.0, 1.0, 1.0, 1.0, 1.0, 1.0, 1.0, 1.0, 1.0, 1.0, 1.0, 1.0, 1.0, 1.0, 1.0, 1.0, 1.0, 1.0, 1.0, 1.0, 1.0, 1.0, 1.0, 1.0, 1.0, 1.0, 1.0, 1.0, 1.0, 1.0, 1.0, 1.0, 1.0, 1.0, 1.0, 1.0, 1.0, 1.0, 1.0, 1.0, 1.0, 1.0, 1.0, 1.0, 1.0, 1.0, 1.0, 1.0, 1.0, 1.0, 1.0, 1.0, 1.0, 1.0, 1.0, 1.0, 1.0, 1.0, 1.0, 1.0, 1.0, 1.0, 1.0, 1.0, 1.0, 1.0, 1.0, 1.0, 1.0, 1.0, 1.0, 1.0, 1.0, 1.0, 1.0, 1.0, 1.0, 1.0, 1.0, 1.0, 1.0, 1.0, 1.0, 1.0, 1.0, 1.0, 1.0, 1.0, 1.0, 1.0, 1.0, 1.0, 1.0, 1.0, 1.0, 1.0, 1.0, 1.0, 1.0, 1.0, 1.0, 1.0, 1.0, 1.0, 1.0, 1.0, 1.0, 1.0, 1.0, 1.0, 1.0, 1.0, 1.0, 1.0, 1.0, 1.0, 1.0, 1.0, 1.0, 1.0, 1.0, 1.0, 1.0, 1.0, 1.0, 1.0, 1.0, 1.0, 1.0, 1.0, 1.0, 1.0, 1.0, 1.0, 1.0, 1.0, 1.0, 1.0, 1.0, 1.0, 1.0, 1.0, 1.0, 1.0, 1.0, 1.0, 1.0, 1.0, 1.0, 1.0, 1.0, 1.0, 1.0, 1.0, 1.0, 1.0, 1.0, 1.0, 1.0, 1.0, 1.0, 1.0, 1.0, 1.0, 1.0, 1.0, 1.0, 1.0, 1.0, 1.0, 1.0, 1.0, 1.0, 1.0, 1.0, 1.0, 1.0, 1.0, 1.0, 1.0, 1.0, 1.0, 1.0, 1.0, 1.0, 1.0, 1.0, 1.0, 1.0, 1.0, 1.0, 1.0, 1.0, 1.0, 1.0, 1.0, 1.0, 1.0, 1.0, 1.0, 1.0, 1.0, 1.0, 1.0, 1.0, 1.0, 1.0, 1.0, 1.0, 1.0, 1.0, 1.0, 1.0, 1.0, 1.0, 1.0, 1.0, 1.0, 1.0, 1.0, 1.0, 1.0, 1.0, 1.0, 1.0, 1.0, 1.0, 1.0, 1.0, 1.0, 1.0, 1.0, 1.0, 1.0, 1.0, 1.0, 1.0, 1.0, 1.0, 1.0, 1.0, 1.0, 1.0, 1.0, 1.0, 1.0, 1.0, 1.0, 1.0, 1.0, 1.0, 1.0, 1.0, 1.0, 1.0, 1.0, 1.0, 1.0, 1.0, 1.0, 1.0, 1.0, 1.0, 1.0, 1.0, 1.0, 1.0, 1.0, 1.0, 1.0, 1.0, 1.0, 1.0, 1.0, 1.0, 1.0, 1.0, 1.0, 1.0, 1.0, 1.0, 1.0, 1.0, 1.0, 1.0, 1.0, 1.0, 1.0, 1.0, 1.0, 1.0, 1.0, 1.0, 1.0, 1.0, 1.0, 1.0, 1.0, 1.0, 1.0, 1.0, 1.0, 1.0, 1.0, 1.0, 1.0, 1.0, 1.0, 1.0, 1.0, 1.0, 1.0, 1.0, 1.0, 1.0, 1.0, 1.0, 1.0, 1.0, 1.0, 1.0, 1.0, 1.0, 1.0, 1.0, 1.0, 1.0, 1.0, 1.0, 1.0, 1.0, 1.0, 1.0, 1.0, 1.0, 1.0, 1.0, 1.0, 1.0, 1.0, 1.0, 1.0, 1.0, 1.0, 1.0, 1.0, 1.0, 1.0, 1.0, 1.0, 1.0, 1.0, 1.0, 1.0, 1.0, 1.0, 1.0, 1.0, 1.0, 1.0, 1.0, 1.0, 1.0, 1.0, 1.0, 1.0, 1.0, 1.0, 1.0, 1.0, 1.0, 1.0, 1.0, 1.0, 1.0, 1.0, 1.0, 1.0, 1.0, 1.0, 1.0, 1.0, 1.0, 1.0, 1.0, 1.0, 1.0, 1.0, 1.0, 1.0, 1.0, 1.0, 1.0, 1.0, 1.0, 1.0, 1.0, 1.0, 1.0, 1.0, 1.0, 1.0, 1.0, 1.0, 1.0, 1.0, 1.0, 1.0, 1.0, 1.0, 1.0, 1.0, 1.0, 1.0, 1.0, 1.0, 1.0, 1.0, 1.0, 1.0, 1.0, 1.0, 1.0, 1.0, 1.0, 1.0, 1.0, 1.0, 1.0, 1.0, 1.0, 1.0, 1.0, 1.0, 1.0, 1.0, 1.0, 1.0, 1.0, 1.0, 1.0, 1.0, 1.0, 1.0, 1.0, 1.0, 1.0, 1.0, 1.0, 1.0, 1.0, 1.0, 1.0, 1.0, 1.0, 1.0, 1.0, 1.0, 1.0, 1.0, 1.0, 1.0, 1.0, 1.0, 1.0, 1.0, 1.0, 1.0, 1.0, 1.0, 1.0, 1.0, 1.0, 1.0, 1.0, 1.0, 1.0, 1.0, 1.0, 1.0, 1.0, 1.0, 1.0, 1.0, 1.0, 1.0, 1.0, 1.0, 1.0, 1.0, 1.0, 1.0, 1.0, 1.0, 1.0, 1.0, 1.0, 1.0, 1.0, 1.0, 1.0, 1.0, 1.0, 1.0, 1.0, 1.0, 1.0, 1.0, 1.0, 1.0, 1.0, 1.0, 1.0, 1.0, 1.0, 1.0, 1.0, 1.0, 1.0, 1.0, 1.0, 1.0, 1.0, 1.0, 1.0, 1.0, 1.0, 1.0, 1.0, 1.0, 1.0, 1.0, 1.0, 1.0, 1.0, 1.0, 1.0, 1.0, 1.0, 1.0, 1.0, 1.0, 1.0, 1.0, 1.0, 1.0, 1.0, 1.0, 1.0, 1.0, 1.0, 1.0, 1.0, 1.0, 1.0, 1.0, 1.0, 1.0, 1.0, 1.0, 1.0, 1.0, 1.0, 1.0, 1.0, 1.0, 1.0, 1.0, 1.0, 1.0, 1.0, 1.0, 1.0, 1.0, 1.0, 1.0, 1.0, 1.0, 1.0, 1.0, 1.0, 1.0, 1.0, 1.0, 1.0, 1.0, 1.0, 1.0, 1.0, 1.0, 1.0, 1.0, 1.0, 1.0, 1.0, 1.0, 1.0, 1.0, 1.0, 1.0, 1.0, 1.0, 1.0, 1.0, 1.0, 1.0, 1.0, 1.0, 1.0, 1.0, 1.0, 1.0, 1.0, 1.0, 1.0, 1.0, 1.0, 1.0, 1.0, 1.0, 1.0, 1.0, 1.0, 1.0, 1.0, 1.0, 1.0, 1.0, 1.0, 1.0, 1.0, 1.0, 1.0, 1.0, 1.0, 1.0, 1.0, 1.0, 1.0, 1.0, 1.0, 1.0, 1.0, 1.0, 1.0, 1.0, 1.0, 1.0, 1.0, 1.0, 1.0, 1.0, 1.0, 1.0, 1.0, 1.0, 1.0, 1.0, 1.0, 1.0, 1.0, 1.0, 1.0, 1.0, 1.0, 1.0, 1.0, 1.0, 1.0, 1.0, 1.0, 1.0, 1.0, 1.0, 1.0, 1.0, 1.0, 1.0, 1.0, 1.0, 1.0, 1.0, 1.0, 1.0, 1.0, 1.0, 1.0, 1.0, 1.0, 1.0, 1.0, 1.0, 1.0, 1.0, 1.0, 1.0, 1.0, 1.0, 1.0, 1.0, 1.0, 1.0, 1.0, 1.0, 1.0, 1.0, 1.0, 1.0, 1.0, 1.0, 1.0, 1.0, 1.0, 1.0, 1.0, 1.0, 1.0, 1.0, 1.0, 1.0, 1.0, 1.0, 1.0, 1.0, 1.0, 1.0, 1.0, 1.0, 1.0, 1.0, 1.0, 1.0, 1.0, 1.0, 1.0, 1.0, 1.0, 1.0, 1.0, 1.0, 1.0, 1.0, 1.0, 1.0, 1.0, 1.0, 1.0, 1.0, 1.0, 1.0, 1.0, 1.0, 1.0, 1.0, 1.0, 1.0, 1.0, 1.0, 1.0, 1.0, 1.0, 1.0, 1.0, 1.0, 1.0, 1.0, 1.0, 1.0, 1.0, 1.0, 1.0, 1.0, 1.0, 1.0, 1.0, 1.0, 1.0, 1.0, 1.0, 1.0, 1.0, 1.0, 1.0, 1.0, 1.0, 1.0, 1.0, 1.0, 1.0, 1.0, 1.0, 1.0, 1.0, 1.0, 1.0, 1.0, 1.0, 1.0, 1.0, 1.0, 1.0, 1.0, 1.0, 1.0, 1.0, 1.0, 1.0, 1.0, 1.0, 1.0, 1.0, 1.0, 1.0, 1.0, 1.0, 1.0, 1.0, 1.0, 1.0, 1.0, 1.0, 1.0, 1.0, 1.0, 1.0, 1.0, 1.0, 1.0, 1.0, 1.0, 1.0, 1.0, 1.0, 1.0, 1.0, 1.0, 1.0, 1.0, 1.0, 1.0, 1.0, 1.0, 1.0, 1.0, 1.0, 1.0, 1.0, 1.0, 1.0, 1.0, 1.0, 1.0, 1.0, 1.0, 1.0, 1.0, 1.0, 1.0, 1.0, 1.0, 1.0, 1.0, 1.0, 1.0, 1.0, 1.0, 1.0, 1.0, 1.0, 1.0, 1.0, 1.0, 1.0, 1.0, 1.0, 1.0, 1.0, 1.0, 1.0, 1.0, 1.0, 1.0, 1.0, 1.0, 1.0, 1.0, 1.0, 1.0, 1.0, 1.0, 1.0, 1.0, 1.0, 1.0, 1.0, 1.0, 1.0, 1.0, 1.0, 1.0, 1.0, 1.0, 1.0, 1.0, 1.0, 1.0, 1.0, 1.0, 1.0, 1.0, 1.0, 1.0, 1.0, 1.0, 1.0, 1.0, 1.0, 1.0, 1.0, 1.0, 1.0, 1.0, 1.0, 1.0, 1.0, 1.0, 1.0, 1.0, 1.0, 1.0, 1.0, 1.0, 1.0, 1.0, 1.0, 1.0, 1.0, 1.0, 1.0, 1.0, 1.0, 1.0, 1.0, 1.0, 1.0, 1.0, 1.0, 1.0, 1.0, 1.0, 1.0, 1.0, 1.0, 1.0, 1.0, 1.0, 1.0, 1.0, 1.0, 1.0, 1.0, 1.0, 1.0, 1.0, 1.0, 1.0, 1.0, 1.0, 1.0, 1.0, 1.0, 1.0, 1.0, 1.0, 1.0, 1.0, 1.0, 1.0, 1.0, 1.0, 1.0, 1.0, 1.0, 1.0, 1.0, 1.0, 1.0, 1.0, 1.0, 1.0, 1.0, 1.0, 1.0, 1.0, 1.0, 1.0, 1.0, 1.0, 1.0, 1.0, 1.0, 1.0, 1.0, 1.0, 1.0, 1.0, 1.0, 1.0, 1.0, 1.0, 1.0, 1.0, 1.0, 1.0, 1.0, 1.0, 1.0, 1.0, 1.0, 1.0, 1.0, 1.0, 1.0, 1.0, 1.0, 1.0, 1.0, 1.0, 1.0, 1.0, 1.0, 1.0, 1.0, 1.0, 1.0, 1.0, 1.0, 1.0, 1.0, 1.0, 1.0, 1.0, 1.0, 1.0, 1.0, 1.0, 1.0, 1.0, 1.0, 1.0, 1.0, 1.0, 1.0, 1.0, 1.0, 1.0, 1.0, 1.0, 1.0, 1.0, 1.0, 1.0, 1.0, 1.0, 1.0, 1.0, 1.0, 1.0, 1.0, 1.0, 1.0, 1.0, 1.0, 1.0, 1.0, 1.0, 1.0, 1.0, 1.0, 1.0, 1.0, 1.0, 1.0, 1.0, 1.0, 1.0, 1.0, 1.0, 1.0, 1.0, 1.0, 1.0, 1.0, 1.0, 1.0, 1.0, 1.0, 1.0, 1.0, 1.0, 1.0, 1.0, 1.0, 1.0, 1.0, 1.0, 1.0, 1.0, 1.0, 1.0, 1.0, 1.0, 1.0, 1.0, 1.0, 1.0, 1.0, 1.0, 1.0, 1.0, 1.0, 1.0, 1.0, 1.0, 1.0, 1.0, 1.0, 1.0, 1.0, 1.0, 1.0, 1.0, 1.0, 1.0, 1.0, 1.0, 1.0, 1.0, 1.0, 1.0, 1.0, 1.0, 1.0, 1.0, 1.0, 1.0, 1.0, 1.0, 1.0, 1.0, 1.0, 1.0, 1.0, 1.0, 1.0, 1.0, 1.0, 1.0, 1.0, 1.0, 1.0, 1.0, 1.0, 1.0, 1.0, 1.0, 1.0, 1.0, 1.0, 1.0, 1.0, 1.0, 1.0, 1.0, 1.0, 1.0, 1.0, 1.0, 1.0, 1.0, 1.0, 1.0, 1.0, 1.0, 1.0, 1.0, 1.0, 1.0, 1.0, 1.0, 1.0, 1.0, 1.0, 1.0, 1.0, 1.0, 1.0, 1.0, 1.0, 1.0, 1.0, 1.0, 1.0, 1.0, 1.0, 1.0, 1.0, 1.0, 1.0, 1.0, 1.0, 1.0, 1.0, 1.0, 1.0, 1.0, 1.0, 1.0, 1.0, 1.0, 1.0, 1.0, 1.0, 1.0, 1.0, 1.0, 1.0, 1.0, 1.0, 1.0, 1.0, 1.0, 1.0, 1.0, 1.0, 1.0, 1.0, 1.0, 1.0, 1.0, 1.0, 1.0, 1.0, 1.0, 1.0, 1.0, 1.0, 1.0, 1.0, 1.0, 1.0, 1.0, 1.0, 1.0, 1.0, 1.0, 1.0, 1.0, 1.0, 1.0, 1.0, 1.0, 1.0, 1.0, 1.0, 1.0, 1.0, 1.0, 1.0, 1.0, 1.0, 1.0, 1.0, 1.0, 1.0, 1.0, 1.0, 1.0, 1.0, 1.0, 1.0, 1.0, 1.0, 1.0, 1.0, 1.0, 1.0, 1.0, 1.0, 1.0, 1.0, 1.0, 1.0, 1.0, 1.0, 1.0, 1.0, 1.0, 1.0, 1.0, 1.0, 1.0, 1.0, 1.0, 1.0, 1.0, 1.0, 1.0, 1.0, 1.0, 1.0, 1.0, 1.0, 1.0, 1.0, 1.0, 1.0, 1.0, 1.0, 1.0, 1.0, 1.0, 1.0, 1.0, 1.0, 1.0, 1.0, 1.0, 1.0, 1.0, 1.0, 1.0, 1.0, 1.0, 1.0, 1.0, 1.0, 1.0, 1.0, 1.0, 1.0, 1.0, 1.0, 1.0, 1.0, 1.0, 1.0, 1.0, 1.0, 1.0, 1.0, 1.0, 1.0, 1.0, 1.0, 1.0, 1.0, 1.0, 1.0, 1.0, 1.0, 1.0, 1.0, 1.0, 1.0, 1.0, 1.0, 1.0, 1.0, 1.0, 1.0, 1.0, 1.0, 1.0, 1.0, 1.0, 1.0, 1.0, 1.0, 1.0, 1.0, 1.0, 1.0, 1.0, 1.0, 1.0, 1.0, 1.0, 1.0, 1.0, 1.0, 1.0, 1.0, 1.0, 1.0, 1.0, 1.0, 1.0, 1.0, 1.0, 1.0, 1.0, 1.0, 1.0, 1.0, 1.0, 1.0, 1.0, 1.0, 1.0, 1.0, 1.0, 1.0, 1.0, 1.0, 1.0, 1.0, 1.0, 1.0, 1.0, 1.0, 1.0, 1.0, 1.0, 1.0, 1.0, 1.0, 1.0, 1.0, 1.0, 1.0, 1.0, 1.0, 1.0, 1.0, 1.0, 1.0, 1.0, 1.0, 1.0, 1.0, 1.0, 1.0, 1.0, 1.0, 1.0, 1.0, 1.0, 1.0, 1.0, 1.0, 1.0, 1.0, 1.0, 1.0, 1.0, 1.0, 1.0, 1.0, 1.0, 1.0, 1.0, 1.0, 1.0, 1.0, 1.0, 1.0, 1.0, 1.0, 1.0, 1.0, 1.0, 1.0, 1.0, 1.0, 1.0, 1.0, 1.0, 1.0, 1.0, 1.0, 1.0, 1.0, 1.0, 1.0, 1.0, 1.0, 1.0, 1.0, 1.0, 1.0, 1.0, 1.0, 1.0, 1.0, 1.0, 1.0, 1.0, 1.0, 1.0, 1.0, 1.0, 1.0, 1.0, 1.0, 1.0, 1.0, 1.0, 1.0, 1.0, 1.0, 1.0, 1.0, 1.0, 1.0, 1.0, 1.0, 1.0, 1.0, 1.0, 1.0, 1.0, 1.0, 1.0, 1.0, 1.0, 1.0, 1.0, 1.0, 1.0, 1.0, 1.0, 1.0, 1.0, 1.0, 1.0, 1.0, 1.0, 1.0, 1.0, 1.0, 1.0, 1.0, 1.0, 1.0, 1.0, 1.0, 1.0, 1.0, 1.0, 1.0, 1.0, 1.0, 1.0, 1.0, 1.0, 1.0, 1.0, 1.0, 1.0, 1.0, 1.0, 1.0, 1.0, 1.0, 1.0, 1.0, 1.0, 1.0, 1.0, 1.0, 1.0, 1.0, 1.0, 1.0, 1.0, 1.0, 1.0, 1.0, 1.0, 1.0, 1.0, 1.0, 1.0, 1.0, 1.0, 1.0, 1.0, 1.0, 1.0, 1.0, 1.0, 1.0, 1.0, 1.0, 1.0, 1.0, 1.0, 1.0, 1.0, 1.0, 1.0, 1.0, 1.0, 1.0, 1.0, 1.0, 1.0, 1.0, 1.0, 1.0, 1.0, 1.0, 1.0, 1.0, 1.0, 1.0, 1.0, 1.0, 1.0, 1.0, 1.0, 1.0, 1.0, 1.0, 1.0, 1.0, 1.0, 1.0, 1.0, 1.0, 1.0, 1.0, 1.0, 1.0, 1.0, 1.0, 1.0, 1.0, 1.0, 1.0, 1.0, 1.0, 1.0, 1.0, 1.0, 1.0, 1.0, 1.0, 1.0, 1.0, 1.0, 1.0, 1.0, 1.0, 1.0, 1.0, 1.0, 1.0, 1.0, 1.0, 1.0, 1.0, 1.0, 1.0, 1.0, 1.0, 1.0, 1.0, 1.0, 1.0, 1.0, 1.0, 1.0, 1.0, 1.0, 1.0, 1.0, 1.0, 1.0, 1.0, 1.0, 1.0, 1.0, 1.0, 1.0, 1.0, 1.0, 1.0, 1.0, 1.0, 1.0, 1.0, 1.0, 1.0, 1.0, 1.0, 1.0, 1.0, 1.0, 1.0, 1.0, 1.0, 1.0, 1.0, 1.0, 1.0, 1.0, 1.0, 1.0, 1.0, 1.0, 1.0, 1.0, 1.0, 1.0, 1.0, 1.0, 1.0, 1.0, 1.0, 1.0, 1.0, 1.0, 1.0, 1.0, 1.0, 1.0, 1.0, 1.0, 1.0, 1.0, 1.0, 1.0, 1.0, 1.0, 1.0, 1.0, 1.0, 1.0, 1.0, 1.0, 1.0, 1.0, 1.0, 1.0, 1.0, 1.0, 1.0, 1.0, 1.0, 1.0, 1.0, 1.0, 1.0, 1.0, 1.0, 1.0, 1.0, 1.0, 1.0, 1.0, 1.0, 1.0, 1.0, 1.0, 1.0, 1.0, 1.0, 1.0, 1.0, 1.0, 1.0, 1.0, 1.0, 1.0, 1.0, 1.0, 1.0, 1.0, 1.0, 1.0, 1.0, 1.0, 1.0, 1.0, 1.0, 1.0, 1.0, 1.0, 1.0, 1.0, 1.0, 1.0, 1.0, 1.0, 1.0, 1.0, 1.0, 1.0, 1.0, 1.0, 1.0, 1.0, 1.0, 1.0, 1.0, 1.0, 1.0, 1.0, 1.0, 1.0, 1.0, 1.0, 1.0, 1.0, 1.0, 1.0, 1.0, 1.0, 1.0, 1.0, 1.0, 1.0, 1.0, 1.0, 1.0, 1.0, 1.0, 1.0, 1.0, 1.0, 1.0, 1.0, 1.0, 1.0, 1.0, 1.0, 1.0, 1.0, 1.0, 1.0, 1.0, 1.0, 1.0, 1.0, 1.0, 1.0, 1.0, 1.0, 1.0, 1.0, 1.0, 1.0, 1.0, 1.0, 1.0, 1.0, 1.0, 1.0, 1.0, 1.0, 1.0, 1.0, 1.0, 1.0, 1.0, 1.0, 1.0, 1.0, 1.0, 1.0, 1.0, 1.0, 1.0, 1.0, 1.0, 1.0, 1.0, 1.0, 1.0, 1.0, 1.0, 1.0, 1.0, 1.0, 1.0, 1.0, 1.0, 1.0, 1.0, 1.0, 1.0, 1.0, 1.0, 1.0, 1.0, 1.0, 1.0, 1.0, 1.0, 1.0, 1.0, 1.0, 1.0, 1.0, 1.0, 1.0, 1.0, 1.0, 1.0, 1.0, 1.0, 1.0, 1.0, 1.0, 1.0, 1.0, 1.0, 1.0, 1.0, 1.0, 1.0, 1.0, 1.0, 1.0, 1.0, 1.0, 1.0, 1.0, 1.0, 1.0, 1.0, 1.0, 1.0, 1.0, 1.0, 1.0, 1.0, 1.0, 1.0, 1.0, 1.0, 1.0, 1.0, 1.0, 1.0, 1.0, 1.0, 1.0, 1.0, 1.0, 1.0, 1.0, 1.0, 1.0, 1.0, 1.0, 1.0, 1.0, 1.0, 1.0, 1.0, 1.0, 1.0, 1.0, 1.0, 1.0, 1.0, 1.0, 1.0, 1.0, 1.0, 1.0, 1.0, 1.0, 1.0, 1.0, 1.0, 1.0, 1.0, 1.0, 1.0, 1.0, 1.0, 1.0, 1.0, 1.0, 1.0, 1.0, 1.0, 1.0, 1.0, 1.0, 1.0, 1.0, 1.0, 1.0, 1.0, 1.0, 1.0, 1.0, 1.0, 1.0, 1.0, 1.0, 1.0, 1.0, 1.0, 1.0, 1.0, 1.0, 1.0, 1.0, 1.0, 1.0, 1.0, 1.0, 1.0, 1.0, 1.0, 1.0, 1.0, 1.0, 1.0, 1.0, 1.0, 1.0, 1.0, 1.0, 1.0, 1.0, 1.0, 1.0, 1.0, 1.0, 1.0, 1.0, 1.0, 1.0, 1.0, 1.0, 1.0, 1.0, 1.0, 1.0, 1.0, 1.0, 1.0, 1.0, 1.0, 1.0, 1.0, 1.0, 1.0, 1.0, 1.0, 1.0, 1.0, 1.0, 1.0, 1.0, 1.0, 1.0, 1.0, 1.0, 1.0, 1.0, 1.0, 1.0, 1.0, 1.0, 1.0, 1.0, 1.0, 1.0, 1.0, 1.0, 1.0, 1.0, 1.0, 1.0, 1.0, 1.0, 1.0, 1.0, 1.0, 1.0, 1.0, 1.0, 1.0, 1.0, 1.0, 1.0, 1.0, 1.0, 1.0, 1.0, 1.0, 1.0, 1.0, 1.0, 1.0, 1.0, 1.0, 1.0, 1.0, 1.0, 1.0, 1.0, 1.0, 1.0, 1.0, 1.0, 1.0, 1.0, 1.0, 1.0, 1.0, 1.0, 1.0, 1.0, 1.0, 1.0, 1.0, 1.0, 1.0, 1.0, 1.0, 1.0, 1.0, 1.0, 1.0, 1.0, 1.0, 1.0, 1.0, 1.0, 1.0, 1.0, 1.0, 1.0, 1.0, 1.0, 1.0, 1.0, 1.0, 1.0, 1.0, 1.0, 1.0, 1.0, 1.0, 1.0, 1.0, 1.0, 1.0, 1.0, 1.0, 1.0, 1.0, 1.0, 1.0, 1.0, 1.0, 1.0, 1.0, 1.0, 1.0, 1.0, 1.0, 1.0, 1.0, 1.0, 1.0, 1.0, 1.0, 1.0, 1.0, 1.0, 1.0, 1.0, 1.0, 1.0, 1.0, 1.0, 1.0, 1.0, 1.0, 1.0, 1.0, 1.0, 1.0, 1.0, 1.0, 1.0, 1.0, 1.0, 1.0, 1.0, 1.0, 1.0, 1.0, 1.0, 1.0, 1.0, 1.0, 1.0, 1.0, 1.0, 1.0, 1.0, 1.0, 1.0, 1.0, 1.0, 1.0, 1.0, 1.0, 1.0, 1.0, 1.0, 1.0, 1.0, 1.0, 1.0, 1.0, 1.0, 1.0, 1.0, 1.0, 1.0, 1.0, 1.0, 1.0, 1.0, 1.0, 1.0, 1.0, 1.0, 1.0, 1.0, 1.0, 1.0, 1.0, 1.0, 1.0, 1.0, 1.0, 1.0, 1.0, 1.0, 1.0, 1.0, 1.0, 1.0, 1.0, 1.0, 1.0, 1.0, 1.0, 1.0, 1.0, 1.0, 1.0, 1.0, 1.0, 1.0, 1.0, 1.0, 1.0, 1.0, 1.0, 1.0, 1.0, 1.0, 1.0, 1.0, 1.0, 1.0, 1.0, 1.0, 1.0, 1.0, 1.0, 1.0, 1.0, 1.0, 1.0, 1.0, 1.0, 1.0, 1.0, 1.0, 1.0, 1.0, 1.0, 1.0, 1.0, 1.0, 1.0, 1.0, 1.0, 1.0, 1.0, 1.0, 1.0, 1.0, 1.0, 1.0, 1.0, 1.0, 1.0, 1.0, 1.0, 1.0, 1.0, 1.0, 1.0, 1.0, 1.0, 1.0, 1.0, 1.0, 1.0, 1.0, 1.0, 1.0, 1.0, 1.0, 1.0, 1.0, 1.0, 1.0, 1.0, 1.0, 1.0, 1.0, 1.0, 1.0, 1.0, 1.0, 1.0, 1.0, 1.0, 1.0, 1.0, 1.0, 1.0, 1.0, 1.0, 1.0, 1.0, 1.0, 1.0, 1.0, 1.0, 1.0, 1.0, 1.0, 1.0, 1.0, 1.0, 1.0, 1.0, 1.0, 1.0, 1.0, 1.0, 1.0, 1.0, 1.0, 1.0, 1.0, 1.0, 1.0, 1.0, 1.0, 1.0, 1.0, 1.0, 1.0, 1.0, 1.0, 1.0, 1.0, 1.0, 1.0, 1.0, 1.0, 1.0, 1.0, 1.0, 1.0, 1.0, 1.0, 1.0, 1.0, 1.0, 1.0, 1.0, 1.0, 1.0, 1.0, 1.0, 1.0, 1.0, 1.0, 1.0, 1.0, 1.0, 1.0, 1.0, 1.0, 1.0, 1.0, 1.0, 1.0, 1.0, 1.0, 1.0, 1.0, 1.0, 1.0, 1.0, 1.0, 1.0, 1.0, 1.0, 1.0, 1.0, 1.0, 1.0, 1.0, 1.0, 1.0, 1.0, 1.0, 1.0, 1.0, 1.0, 1.0, 1.0, 1.0, 1.0, 1.0, 1.0, 1.0, 1.0, 1.0, 1.0, 1.0, 1.0, 1.0, 1.0, 1.0, 1.0, 1.0, 1.0, 1.0, 1.0, 1.0, 1.0, 1.0, 1.0, 1.0, 1.0, 1.0, 1.0, 1.0, 1.0, 1.0, 1.0, 1.0, 1.0, 1.0, 1.0, 1.0, 1.0, 1.0, 1.0, 1.0, 1.0, 1.0, 1.0, 1.0, 1.0, 1.0, 1.0, 1.0, 1.0, 1.0, 1.0, 1.0, 1.0, 1.0, 1.0, 1.0, 1.0, 1.0, 1.0, 1.0, 1.0, 1.0, 1.0, 1.0, 1.0, 1.0, 1.0, 1.0, 1.0, 1.0, 1.0, 1.0, 1.0, 1.0, 1.0, 1.0, 1.0, 1.0, 1.0, 1.0, 1.0, 1.0, 1.0, 1.0, 1.0, 1.0, 1.0, 1.0, 1.0, 1.0, 1.0, 1.0, 1.0, 1.0, 1.0, 1.0, 1.0, 1.0, 1.0, 1.0, 1.0, 1.0, 1.0, 1.0, 1.0, 1.0, 1.0, 1.0, 1.0, 1.0, 1.0, 1.0, 1.0, 1.0, 1.0, 1.0, 1.0, 1.0, 1.0, 1.0, 1.0, 1.0, 1.0, 1.0, 1.0, 1.0, 1.0, 1.0, 1.0, 1.0, 1.0, 1.0, 1.0, 1.0, 1.0, 1.0, 1.0, 1.0, 1.0, 1.0, 1.0, 1.0, 1.0, 1.0, 1.0, 1.0, 1.0, 1.0, 1.0, 1.0, 1.0, 1.0, 1.0, 1.0, 1.0, 1.0, 1.0, 1.0, 1.0, 1.0, 1.0, 1.0, 1.0, 1.0, 1.0, 1.0, 1.0, 1.0, 1.0, 1.0, 1.0, 1.0, 1.0, 1.0, 1.0, 1.0, 1.0, 1.0, 1.0, 1.0, 1.0, 1.0, 1.0, 1.0, 1.0, 1.0, 1.0, 1.0, 1.0, 1.0, 1.0, 1.0, 1.0, 1.0, 1.0, 1.0, 1.0, 1.0, 1.0, 1.0, 1.0, 1.0, 1.0, 1.0, 1.0, 1.0, 1.0, 1.0, 1.0, 1.0, 1.0, 1.0, 1.0, 1.0, 1.0, 1.0, 1.0, 1.0, 1.0, 1.0, 1.0, 1.0, 1.0, 1.0, 1.0, 1.0, 1.0, 1.0, 1.0, 1.0, 1.0, 1.0, 1.0, 1.0, 1.0, 1.0, 1.0, 1.0, 1.0, 1.0, 1.0, 1.0, 1.0, 1.0, 1.0, 1.0, 1.0, 1.0, 1.0, 1.0, 1.0, 1.0, 1.0, 1.0, 1.0, 1.0, 1.0, 1.0, 1.0, 1.0, 1.0, 1.0, 1.0, 1.0, 1.0, 1.0, 1.0, 1.0, 1.0, 1.0, 1.0, 1.0, 1.0, 1.0, 1.0, 1.0, 1.0, 1.0, 1.0, 1.0, 1.0, 1.0, 1.0, 1.0, 1.0, 1.0, 1.0, 1.0, 1.0, 1.0, 1.0, 1.0, 1.0, 1.0, 1.0, 1.0, 1.0, 1.0, 1.0, 1.0, 1.0, 1.0, 1.0, 1.0, 1.0, 1.0, 1.0, 1.0, 1.0, 1.0, 1.0, 1.0, 1.0, 1.0, 1.0, 1.0, 1.0, 1.0, 1.0, 1.0, 1.0, 1.0, 1.0, 1.0, 1.0, 1.0, 1.0, 1.0, 1.0, 1.0, 1.0, 1.0, 1.0, 1.0, 1.0, 1.0, 1.0, 1.0, 1.0, 1.0, 1.0, 1.0, 1.0, 1.0, 1.0, 1.0, 1.0, 1.0, 1.0, 1.0, 1.0, 1.0, 1.0, 1.0, 1.0, 1.0, 1.0, 1.0, 1.0, 1.0, 1.0, 1.0, 1.0, 1.0, 1.0, 1.0, 1.0, 1.0, 1.0, 1.0, 1.0, 1.0, 1.0, 1.0, 1.0, 1.0, 1.0, 1.0, 1.0, 1.0, 1.0, 1.0, 1.0, 1.0, 1.0, 1.0, 1.0, 1.0, 1.0, 1.0, 1.0, 1.0, 1.0, 1.0, 1.0, 1.0, 1.0, 1.0, 1.0, 1.0, 1.0, 1.0, 1.0, 1.0, 1.0, 1.0, 1.0, 1.0, 1.0, 1.0, 1.0, 1.0, 1.0, 1.0, 1.0, 1.0, 1.0, 1.0, 1.0, 1.0, 1.0, 1.0, 1.0, 1.0, 1.0, 1.0, 1.0, 1.0, 1.0, 1.0, 1.0, 1.0, 1.0, 1.0, 1.0, 1.0, 1.0, 1.0, 1.0, 1.0, 1.0, 1.0, 1.0, 1.0, 1.0, 1.0, 1.0, 1.0, 1.0, 1.0, 1.0, 1.0, 1.0, 1.0, 1.0, 1.0, 1.0, 1.0, 1.0, 1.0, 1.0, 1.0, 1.0, 1.0, 1.0, 1.0, 1.0, 1.0, 1.0, 1.0, 1.0, 1.0, 1.0, 1.0, 1.0, 1.0, 1.0, 1.0, 1.0, 1.0, 1.0, 1.0, 1.0, 1.0, 1.0, 1.0, 1.0, 1.0, 1.0, 1.0, 1.0, 1.0, 1.0, 1.0, 1.0, 1.0, 1.0, 1.0, 1.0, 1.0, 1.0, 1.0, 1.0, 1.0, 1.0, 1.0, 1.0, 1.0, 1.0, 1.0, 1.0, 1.0, 1.0, 1.0, 1.0, 1.0, 1.0, 1.0, 1.0, 1.0, 1.0, 1.0, 1.0, 1.0, 1.0, 1.0, 1.0, 1.0, 1.0, 1.0, 1.0, 1.0, 1.0, 1.0, 1.0, 1.0, 1.0, 1.0, 1.0, 1.0, 1.0, 1.0, 1.0, 1.0, 1.0, 1.0, 1.0, 1.0, 1.0, 1.0, 1.0, 1.0, 1.0, 1.0, 1.0, 1.0, 1.0, 1.0, 1.0, 1.0, 1.0, 1.0, 1.0, 1.0, 1.0, 1.0, 1.0, 1.0, 1.0, 1.0, 1.0, 1.0, 1.0, 1.0, 1.0, 1.0, 1.0, 1.0, 1.0, 1.0, 1.0, 1.0, 1.0, 1.0, 1.0, 1.0, 1.0, 1.0, 1.0, 1.0, 1.0, 1.0, 1.0, 1.0, 1.0, 1.0, 1.0, 1.0, 1.0, 1.0, 1.0, 1.0, 1.0, 1.0, 1.0, 1.0, 1.0, 1.0, 1.0, 1.0, 1.0, 1.0, 1.0, 1.0, 1.0, 1.0, 1.0, 1.0, 1.0, 1.0, 1.0, 1.0, 1.0, 1.0, 1.0, 1.0, 1.0, 1.0, 1.0, 1.0, 1.0, 1.0, 1.0, 1.0, 1.0, 1.0, 1.0, 1.0, 1.0, 1.0, 1.0, 1.0, 1.0, 1.0, 1.0, 1.0, 1.0, 1.0, 1.0, 1.0, 1.0, 1.0, 1.0, 1.0, 1.0, 1.0, 1.0, 1.0, 1.0, 1.0, 1.0, 1.0, 1.0, 1.0, 1.0, 1.0, 1.0, 1.0, 1.0, 1.0, 1.0, 1.0, 1.0, 1.0, 1.0, 1.0, 1.0, 1.0, 1.0, 1.0, 1.0, 1.0, 1.0, 1.0, 1.0, 1.0, 1.0, 1.0, 1.0, 1.0, 1.0, 1.0, 1.0, 1.0, 1.0, 1.0, 1.0, 1.0, 1.0, 1.0, 1.0, 1.0, 1.0, 1.0, 1.0, 1.0, 1.0, 1.0, 1.0, 1.0, 1.0, 1.0, 1.0, 1.0, 1.0, 1.0, 1.0, 1.0, 1.0, 1.0, 1.0, 1.0, 1.0, 1.0, 1.0, 1.0, 1.0, 1.0, 1.0, 1.0, 1.0, 1.0, 1.0, 1.0, 1.0, 1.0, 1.0, 1.0, 1.0, 1.0, 1.0, 1.0, 1.0, 1.0, 1.0, 1.0, 1.0, 1.0, 1.0, 1.0, 1.0, 1.0, 1.0, 1.0, 1.0, 1.0, 1.0, 1.0, 1.0, 1.0, 1.0, 1.0, 1.0, 1.0, 1.0, 1.0, 1.0, 1.0, 1.0, 1.0, 1.0, 1.0, 1.0, 1.0, 1.0, 1.0, 1.0, 1.0, 1.0, 1.0, 1.0, 1.0, 1.0, 1.0, 1.0, 1.0, 1.0, 1.0, 1.0, 1.0, 1.0, 1.0, 1.0, 1.0, 1.0, 1.0, 1.0, 1.0, 1.0, 1.0, 1.0, 1.0, 1.0, 1.0, 1.0, 1.0, 1.0, 1.0, 1.0, 1.0, 1.0, 1.0, 1.0, 1.0, 1.0, 1.0, 1.0, 1.0, 1.0, 1.0, 1.0, 1.0, 1.0, 1.0, 1.0, 1.0, 1.0, 1.0, 1.0, 1.0, 1.0, 1.0, 1.0, 1.0, 1.0, 1.0, 1.0, 1.0, 1.0, 1.0, 1.0, 1.0, 1.0, 1.0, 1.0, 1.0, 1.0, 1.0, 1.0, 1.0, 1.0, 1.0, 1.0, 1.0, 1.0, 1.0, 1.0, 1.0, 1.0, 1.0, 1.0, 1.0, 1.0, 1.0, 1.0, 1.0, 1.0, 1.0, 1.0, 1.0, 1.0, 1.0, 1.0, 1.0, 1.0, 1.0, 1.0, 1.0, 1.0, 1.0, 1.0, 1.0, 1.0, 1.0, 1.0, 1.0, 1.0, 1.0, 1.0, 1.0, 1.0, 1.0, 1.0, 1.0, 1.0, 1.0, 1.0, 1.0, 1.0, 1.0, 1.0, 1.0, 1.0, 1.0, 1.0, 1.0, 1.0, 1.0, 1.0, 1.0, 1.0, 1.0, 1.0, 1.0, 1.0, 1.0, 1.0, 1.0, 1.0, 1.0, 1.0, 1.0, 1.0, 1.0, 1.0, 1.0, 1.0, 1.0, 1.0, 1.0, 1.0, 1.0, 1.0, 1.0, 1.0, 1.0, 1.0, 1.0, 1.0, 1.0, 1.0, 1.0, 1.0, 1.0, 1.0, 1.0, 1.0, 1.0, 1.0, 1.0, 1.0, 1.0, 1.0, 1.0, 1.0, 1.0, 1.0, 1.0, 1.0, 1.0, 1.0, 1.0, 1.0, 1.0, 1.0, 1.0, 1.0, 1.0, 1.0, 1.0, 1.0, 1.0, 1.0, 1.0, 1.0, 1.0, 1.0, 1.0, 1.0, 1.0, 1.0, 1.0, 1.0, 1.0, 1.0, 1.0, 1.0, 1.0, 1.0, 1.0, 1.0, 1.0, 1.0, 1.0, 1.0, 1.0, 1.0, 1.0, 1.0, 1.0, 1.0, 1.0, 1.0, 1.0, 1.0, 1.0, 1.0, 1.0, 1.0, 1.0, 1.0, 1.0, 1.0, 1.0, 1.0, 1.0, 1.0, 1.0, 1.0, 1.0, 1.0, 1.0, 1.0, 1.0, 1.0, 1.0, 1.0, 1.0, 1.0, 1.0, 1.0, 1.0, 1.0, 1.0, 1.0, 1.0, 1.0, 1.0, 1.0, 1.0, 1.0, 1.0, 1.0, 1.0, 1.0, 1.0, 1.0, 1.0, 1.0, 1.0, 1.0, 1.0, 1.0, 1.0, 1.0, 1.0, 1.0, 1.0, 1.0, 1.0, 1.0, 1.0, 1.0, 1.0, 1.0, 1.0, 1.0, 1.0, 1.0, 1.0, 1.0, 1.0, 1.0, 1.0, 1.0, 1.0, 1.0, 1.0, 1.0, 1.0, 1.0, 1.0, 1.0, 1.0, 1.0, 1.0, 1.0, 1.0, 1.0, 1.0, 1.0, 1.0, 1.0, 1.0, 1.0, 1.0, 1.0, 1.0, 1.0, 1.0, 1.0, 1.0, 1.0, 1.0, 1.0, 1.0, 1.0, 1.0, 1.0, 1.0, 1.0, 1.0, 1.0, 1.0, 1.0, 1.0, 1.0, 1.0, 1.0, 1.0, 1.0, 1.0, 1.0, 1.0, 1.0, 1.0, 1.0, 1.0, 1.0, 1.0, 1.0, 1.0, 1.0, 1.0, 1.0, 1.0, 1.0, 1.0, 1.0, 1.0, 1.0, 1.0, 1.0, 1.0, 1.0, 1.0, 1.0, 1.0, 1.0, 1.0, 1.0, 1.0, 1.0, 1.0, 1.0, 1.0, 1.0, 1.0, 1.0, 1.0, 1.0, 1.0, 1.0, 1.0, 1.0, 1.0, 1.0, 1.0, 1.0, 1.0, 1.0, 1.0, 1.0, 1.0, 1.0, 1.0, 1.0, 1.0, 1.0, 1.0, 1.0, 1.0, 1.0, 1.0, 1.0, 1.0, 1.0, 1.0, 1.0, 1.0, 1.0, 1.0, 1.0, 1.0, 1.0, 1.0, 1.0, 1.0, 1.0, 1.0, 1.0, 1.0, 1.0, 1.0, 1.0, 1.0, 1.0, 1.0, 1.0, 1.0, 1.0, 1.0, 1.0, 1.0, 1.0, 1.0, 1.0, 1.0, 1.0, 1.0, 1.0, 1.0, 1.0, 1.0, 1.0, 1.0, 1.0, 1.0, 1.0, 1.0, 1.0, 1.0, 1.0, 1.0, 1.0, 1.0, 1.0, 1.0, 1.0, 1.0, 1.0, 1.0, 1.0, 1.0, 1.0, 1.0, 1.0, 1.0, 1.0, 1.0, 1.0, 1.0, 1.0, 1.0, 1.0, 1.0, 1.0, 1.0, 1.0, 1.0, 1.0, 1.0, 1.0, 1.0, 1.0, 1.0, 1.0, 1.0, 1.0, 1.0, 1.0, 1.0, 1.0, 1.0, 1.0, 1.0, 1.0, 1.0, 1.0, 1.0, 1.0, 1.0, 1.0, 1.0, 1.0, 1.0, 1.0, 1.0, 1.0, 1.0, 1.0, 1.0, 1.0, 1.0, 1.0, 1.0, 1.0, 1.0, 1.0, 1.0, 1.0, 1.0, 1.0, 1.0, 1.0, 1.0, 1.0, 1.0, 1.0, 1.0, 1.0, 1.0, 1.0, 1.0, 1.0, 1.0, 1.0, 1.0, 1.0, 1.0, 1.0, 1.0, 1.0, 1.0, 1.0, 1.0, 1.0, 1.0, 1.0, 1.0, 1.0, 1.0, 1.0, 1.0, 1.0, 1.0, 1.0, 1.0, 1.0, 1.0, 1.0, 1.0, 1.0, 1.0, 1.0, 1.0, 1.0, 1.0, 1.0, 1.0, 1.0, 1.0, 1.0, 1.0, 1.0, 1.0, 1.0, 1.0, 1.0, 1.0, 1.0, 1.0, 1.0, 1.0, 1.0, 1.0, 1.0, 1.0, 1.0, 1.0, 1.0, 1.0, 1.0, 1.0, 1.0, 1.0, 1.0, 1.0, 1.0, 1.0, 1.0, 1.0, 1.0, 1.0, 1.0, 1.0, 1.0, 1.0, 1.0, 1.0, 1.0, 1.0, 1.0, 1.0, 1.0, 1.0, 1.0, 1.0, 1.0, 1.0, 1.0, 1.0, 1.0, 1.0, 1.0, 1.0, 1.0, 1.0, 1.0, 1.0, 1.0, 1.0, 1.0, 1.0, 1.0, 1.0, 1.0, 1.0, 1.0, 1.0, 1.0, 1.0, 1.0, 1.0, 1.0, 1.0, 1.0, 1.0, 1.0, 1.0, 1.0, 1.0, 1.0, 1.0, 1.0, 1.0, 1.0, 1.0, 1.0, 1.0, 1.0, 1.0, 1.0, 1.0, 1.0, 1.0, 1.0, 1.0, 1.0, 1.0, 1.0, 1.0, 1.0, 1.0, 1.0, 1.0, 1.0, 1.0, 1.0, 1.0, 1.0, 1.0, 1.0, 1.0, 1.0, 1.0, 1.0, 1.0, 1.0, 1.0, 1.0, 1.0, 1.0, 1.0, 1.0, 1.0, 1.0, 1.0, 1.0, 1.0, 1.0, 1.0, 1.0, 1.0, 1.0, 1.0, 1.0, 1.0, 1.0, 1.0, 1.0, 1.0, 1.0, 1.0, 1.0, 1.0, 1.0, 1.0, 1.0, 1.0, 1.0, 1.0, 1.0, 1.0, 1.0, 1.0, 1.0, 1.0, 1.0, 1.0, 1.0, 1.0, 1.0, 1.0, 1.0, 1.0, 1.0, 1.0, 1.0, 1.0, 1.0, 1.0, 1.0, 1.0, 1.0, 1.0, 1.0, 1.0, 1.0, 1.0, 1.0, 1.0, 1.0, 1.0, 1.0, 1.0, 1.0, 1.0, 1.0, 1.0, 1.0, 1.0, 1.0, 1.0, 1.0, 1.0, 1.0, 1.0, 1.0, 1.0, 1.0, 1.0, 1.0, 1.0, 1.0, 1.0, 1.0, 1.0, 1.0, 1.0, 1.0, 1.0, 1.0, 1.0, 1.0, 1.0, 1.0, 1.0, 1.0, 1.0, 1.0, 1.0, 1.0, 1.0, 1.0, 1.0, 1.0, 1.0, 1.0, 1.0, 1.0, 1.0, 1.0, 1.0, 1.0, 1.0, 1.0, 1.0, 1.0, 1.0, 1.0, 1.0, 1.0, 1.0, 1.0, 1.0, 1.0, 1.0, 1.0, 1.0, 1.0, 1.0, 1.0, 1.0, 1.0, 1.0, 1.0, 1.0, 1.0, 1.0, 1.0, 1.0, 1.0, 1.0, 1.0, 1.0, 1.0, 1.0, 1.0, 1.0, 1.0, 1.0, 1.0, 1.0, 1.0, 1.0, 1.0, 1.0, 1.0, 1.0, 1.0, 1.0, 1.0, 1.0, 1.0, 1.0, 1.0, 1.0, 1.0, 1.0, 1.0, 1.0, 1.0, 1.0, 1.0, 1.0, 1.0, 1.0, 1.0, 1.0, 1.0, 1.0, 1.0, 1.0, 1.0, 1.0, 1.0, 1.0, 1.0, 1.0, 1.0, 1.0, 1.0, 1.0, 1.0, 1.0, 1.0, 1.0, 1.0, 1.0, 1.0, 1.0, 1.0, 1.0, 1.0, 1.0, 1.0, 1.0, 1.0, 1.0, 1.0, 1.0, 1.0, 1.0, 1.0, 1.0, 1.0, 1.0, 1.0, 1.0, 1.0, 1.0, 1.0, 1.0, 1.0, 1.0, 1.0, 1.0, 1.0, 1.0, 1.0, 1.0, 1.0, 1.0, 1.0, 1.0, 1.0, 1.0, 1.0, 1.0, 1.0, 1.0, 1.0, 1.0, 1.0, 1.0, 1.0, 1.0, 1.0, 1.0, 1.0, 1.0, 1.0, 1.0, 1.0, 1.0, 1.0, 1.0, 1.0, 1.0, 1.0, 1.0, 1.0, 1.0, 1.0, 1.0, 1.0, 1.0, 1.0, 1.0, 1.0, 1.0, 1.0, 1.0, 1.0, 1.0, 1.0, 1.0, 1.0, 1.0, 1.0, 1.0, 1.0, 1.0, 1.0, 1.0, 1.0, 1.0, 1.0, 1.0, 1.0, 1.0, 1.0, 1.0, 1.0, 1.0, 1.0, 1.0, 1.0, 1.0, 1.0, 1.0, 1.0, 1.0, 1.0, 1.0, 1.0, 1.0, 1.0, 1.0, 1.0, 1.0, 1.0, 1.0, 1.0, 1.0, 1.0, 1.0, 1.0, 1.0, 1.0, 1.0, 1.0, 1.0, 1.0, 1.0, 1.0, 1.0, 1.0, 1.0, 1.0, 1.0, 1.0, 1.0, 1.0, 1.0, 1.0, 1.0, 1.0, 1.0, 1.0, 1.0, 1.0, 1.0, 1.0, 1.0, 1.0, 1.0, 1.0, 1.0, 1.0, 1.0, 1.0, 1.0, 1.0, 1.0, 1.0, 1.0, 1.0, 1.0, 1.0, 1.0, 1.0, 1.0, 1.0, 1.0, 1.0, 1.0, 1.0, 1.0, 1.0, 1.0, 1.0, 1.0, 1.0, 1.0, 1.0, 1.0, 1.0, 1.0, 1.0, 1.0, 1.0, 1.0, 1.0, 1.0, 1.0, 1.0, 1.0, 1.0, 1.0, 1.0, 1.0, 1.0, 1.0, 1.0, 1.0, 1.0, 1.0, 1.0, 1.0, 1.0, 1.0, 1.0, 1.0, 1.0, 1.0, 1.0, 1.0, 1.0, 1.0, 1.0, 1.0, 1.0, 1.0, 1.0, 1.0, 1.0, 1.0, 1.0, 1.0, 1.0, 1.0, 1.0, 1.0, 1.0, 1.0, 1.0, 1.0, 1.0, 1.0, 1.0, 1.0, 1.0, 1.0, 1.0, 1.0, 1.0, 1.0, 1.0, 1.0, 1.0, 1.0, 1.0, 1.0, 1.0, 1.0, 1.0, 1.0, 1.0, 1.0, 1.0, 1.0, 1.0, 1.0, 1.0, 1.0, 1.0, 1.0, 1.0, 1.0, 1.0, 1.0, 1.0, 1.0, 1.0, 1.0, 1.0, 1.0, 1.0, 1.0, 1.0, 1.0, 1.0, 1.0, 1.0, 1.0, 1.0, 1.0, 1.0, 1.0, 1.0, 1.0, 1.0, 1.0, 1.0, 1.0, 1.0, 1.0, 1.0, 1.0, 1.0, 1.0, 1.0, 1.0, 1.0, 1.0, 1.0, 1.0, 1.0, 1.0, 1.0, 1.0, 1.0, 1.0, 1.0, 1.0, 1.0, 1.0, 1.0, 1.0, 1.0, 1.0, 1.0, 1.0, 1.0, 1.0, 1.0, 1.0, 1.0, 1.0, 1.0, 1.0, 1.0, 1.0, 1.0, 1.0, 1.0, 1.0, 1.0, 1.0, 1.0, 1.0, 1.0, 1.0, 1.0, 1.0, 1.0, 1.0, 1.0, 1.0, 1.0, 1.0, 1.0, 1.0, 1.0, 1.0, 1.0, 1.0, 1.0, 1.0, 1.0, 1.0, 1.0, 1.0, 1.0, 1.0, 1.0, 1.0, 1.0, 1.0, 1.0, 1.0, 1.0, 1.0, 1.0, 1.0, 1.0, 1.0, 1.0, 1.0, 1.0, 1.0, 1.0, 1.0, 1.0, 1.0, 1.0, 1.0, 1.0, 1.0, 1.0, 1.0, 1.0, 1.0, 1.0, 1.0, 1.0, 1.0, 1.0, 1.0, 1.0, 1.0, 1.0, 1.0, 1.0, 1.0, 1.0, 1.0, 1.0, 1.0, 1.0, 1.0, 1.0, 1.0, 1.0, 1.0, 1.0, 1.0, 1.0, 1.0, 1.0, 1.0, 1.0, 1.0, 1.0, 1.0, 1.0, 1.0, 1.0, 1.0, 1.0, 1.0, 1.0, 1.0, 1.0, 1.0, 1.0, 1.0, 1.0, 1.0, 1.0, 1.0, 1.0, 1.0, 1.0, 1.0, 1.0, 1.0, 1.0, 1.0, 1.0, 1.0, 1.0, 1.0, 1.0, 1.0, 1.0, 1.0, 1.0, 1.0, 1.0, 1.0, 1.0, 1.0, 1.0, 1.0, 1.0, 1.0, 1.0, 1.0, 1.0, 1.0, 1.0, 1.0, 1.0, 1.0, 1.0, 1.0, 1.0, 1.0, 1.0, 1.0, 1.0, 1.0, 1.0, 1.0, 1.0, 1.0, 1.0, 1.0, 1.0, 1.0, 1.0, 1.0, 1.0, 1.0, 1.0, 1.0, 1.0, 1.0, 1.0, 1.0, 1.0])
me_circle.materials.append(mat_material_001)
me_circle.use_remesh_preserve_volume = False
me_circle.use_remesh_preserve_attributes = False
me_circle.use_mirror_vertex_groups = False
me_circle.update()

# ---- objects
ob_circle_001 = bpy.data.objects.new('Circle.001', me_circle_001)
ob_circle = bpy.data.objects.new('Circle', me_circle)
ob_lamp = bpy.data.objects.new('Lamp', light_lamp)
ob_camera = bpy.data.objects.new('Camera', cam_camera)

# ---- transforms, parenting, visibility, modifiers, constraints
ob_circle_001.location = (-0.006835, 1.039, 0.008362)
ob_circle_001.rotation_euler = (1.571, 2.22e-16, 2.22e-16)
ob_circle_001.scale = (-0.4568, -0.4568, -0.1417)
ob_circle_001.lineart.crease_threshold = 0.0
ob_circle.location = (-0.001702, -0.003401, -0.005105)
ob_circle.rotation_euler = (1.571, 4.021, 5.317e-08)
ob_circle.scale = (0.4787, 1.0, 1.0)
ob_circle.lineart.crease_threshold = 0.0
ob_lamp.location = (-3.091, -6.917, 5.394)
ob_lamp.rotation_euler = (-0.9731, -0.3534, 2.524)
ob_lamp.lock_rotations_4d = False
ob_lamp.empty_display_type = 'ARROWS'
ob_lamp.color = (0.0, 0.0, 0.0, 0.0)
ob_lamp.lineart.crease_threshold = 0.0
ob_camera.location = (7.481, -6.508, 5.344)
ob_camera.rotation_euler = (1.109, 0.01082, 0.8149)
ob_camera.lock_rotations_4d = False
ob_camera.empty_display_type = 'ARROWS'
ob_camera.color = (0.0, 0.0, 0.0, 0.0)
ob_camera.display_type = 'WIRE'
ob_camera.lineart.crease_threshold = 0.0

# ---- collection membership
col_collection_1.objects.link(ob_circle_001)
col_collection_1.objects.link(ob_circle)
col_collection_1.objects.link(ob_lamp)
col_collection_1.objects.link(ob_camera)

# ---- scene / render settings (as saved in the file)
scene.camera = ob_camera
scene.frame_start = 1; scene.frame_end = 40; scene.frame_set(23)
scene.render.engine = 'BLENDER_EEVEE_NEXT'
scene.render.image_settings.color_mode = 'RGB'
scene.render.image_settings.compression = 90
scene.render.resolution_percentage = 50
scene.render.dither_intensity = 0.0
scene.render.bake_margin = 2
scene.render.bake_bias = 0.0
scene.cycles.use_denoising = False
scene.cycles.samples = 10
scene.cycles.sampling_pattern = 'TABULATED_SOBOL'
scene.cycles.light_sampling_threshold = 0.0
scene.cycles.use_adaptive_sampling = False
scene.cycles.use_light_tree = False
scene.cycles.blur_glossy = 0.0
scene.cycles.volume_bounces = 1
scene.cycles.pixel_filter_type = 'GAUSSIAN'
scene.cycles.sample_clamp_indirect = 0.0
scene.view_settings.view_transform = 'Standard'
bpy.context.view_layer.update()
